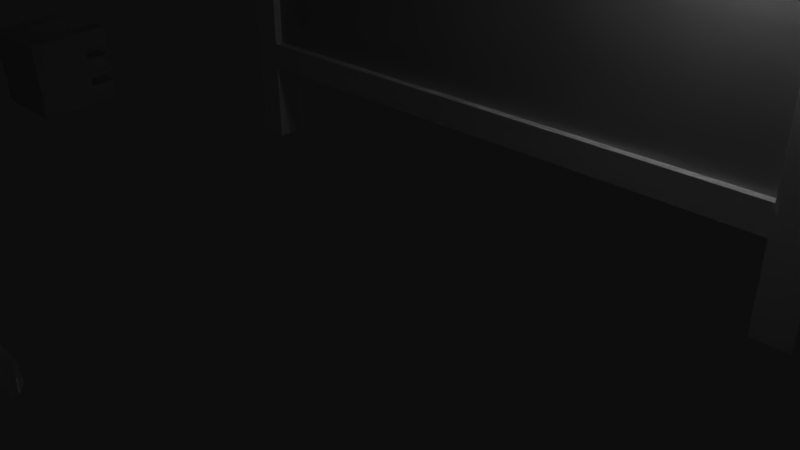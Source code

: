 # Source: bricks.blend  (saved by Blender 2.79.0; exported with 4.5.12 LTS)
import bpy
from mathutils import Matrix  # noqa: F401  (used for matrix-valued properties, if any)

bpy.ops.wm.read_factory_settings(use_empty=True)
scene = bpy.context.scene
scene.name = 'Scene'

# ---- collections
col_collection_1 = bpy.data.collections.new('Collection 1'); scene.collection.children.link(col_collection_1)

# ---- materials (node trees are filled in below, after node groups)
mat_blank = bpy.data.materials.new('blank')
mat_blank.alpha_threshold = 0.0
mat_blank.use_transparent_shadow = False
mat_blank.diffuse_color = (1.0, 1.0, 1.0, 1.0)
mat_blank.roughness = 0.5
mat_blank.line_color = (0.0, 0.0, 0.0, 1.0)
mat_blank_csub = bpy.data.materials.new('blank csub')
mat_blank_csub.alpha_threshold = 0.0
mat_blank_csub.use_transparent_shadow = False
mat_blank_csub.diffuse_color = (0.75, 0.75, 0.75, 1.0)
mat_blank_csub.roughness = 0.5
mat_none = bpy.data.materials.new('None')
mat_none.alpha_threshold = 0.0
mat_none.use_transparent_shadow = False
mat_none.specular_color = (0.8, 0.8, 0.8)
mat_none.roughness = 0.5
mat_none.specular_intensity = 1.0

# ---- material node trees

# ---- world
world_world = bpy.data.worlds.new('World'); scene.world = world_world
world_world.color = (0.05088, 0.05088, 0.05088)
world_world.use_sun_shadow = False
world_world.sun_shadow_jitter_overblur = 0.0
world_world.cycles.sampling_method = 'MANUAL'

# ---- cameras
cam_camera = bpy.data.cameras.new('Camera')
cam_camera.clip_end = 100.0
cam_camera.lens = 35.0
cam_camera.sensor_width = 32.0
cam_camera.sensor_height = 18.0
cam_camera.ortho_scale = 7.314
cam_camera.dof.focus_distance = 0.0
cam_camera.dof.aperture_fstop = 128.0

# ---- lights
light_lamp = bpy.data.lights.new('Lamp', 'POINT')
light_lamp.transmission_factor = 0.0
light_lamp.cutoff_distance = 30.0
light_lamp.energy = 100.0
light_lamp.shadow_buffer_clip_start = 1.001
light_lamp.shadow_soft_size = 0.1
light_lamp.shadow_maximum_resolution = 0.006
light_lamp.use_absolute_resolution = True

# ---- meshes
me_cube_002 = bpy.data.meshes.new('Cube.002')
me_cube_002.from_pydata([(-0.8, 0.5, -1.0), (-0.8, -0.5, -1.0), (-1.0, -0.5, -1.0), (-1.0, 0.5, -1.0), (-0.8, 0.5, 1.0), (-0.8, -0.5, 1.0), (-1.0, -0.5, 1.0), (-1.0, 0.5, 1.0), (1.0, 0.5, -1.0), (1.0, -0.5, -1.0), (0.8, -0.5, -1.0), (0.8, 0.5, -1.0), (1.0, 0.5, 1.0), (1.0, -0.5, 1.0), (0.8, -0.5, 1.0), (0.8, 0.5, 1.0), (0.8, 0.5, 0.6667), (0.8, -0.5, 0.6667), (-0.8, -0.5, 0.6667), (-0.8, 0.5, 0.6667), (0.8, 0.5, 1.0), (0.8, -0.5, 1.0), (-0.8, -0.5, 1.0), (-0.8, 0.5, 1.0)], [(0, 1), (0, 3), (0, 4), (1, 2), (1, 5), (2, 3), (2, 6), (3, 7), (4, 5), (4, 7), (5, 6), (6, 7), (8, 9), (8, 11), (8, 12), (9, 10), (9, 13), (10, 11), (10, 14), (11, 15), (12, 13), (12, 15), (13, 14), (14, 15), (16, 17), (16, 19), (16, 20), (17, 18), (17, 21), (18, 19), (18, 22), (19, 23), (20, 21), (20, 23), (21, 22), (22, 23)], [])
me_cube_002.materials.append(mat_blank)
me_cube_002.use_remesh_preserve_volume = False
me_cube_002.use_remesh_preserve_attributes = False
me_cube_002.use_mirror_vertex_groups = False
me_cube_002.update()
me_cube_001 = bpy.data.meshes.new('Cube.001')
me_cube_001.from_pydata([(-0.85, 0.1667, -1.0), (-0.85, -0.1667, -1.0), (-0.95, -0.1667, -1.0), (-0.95, 0.1667, -1.0), (-0.85, 0.1667, 0.9444), (-0.85, -0.1667, 0.9444), (-0.95, -0.1667, 0.9444), (-0.95, 0.1667, 0.9444), (0.95, 0.1667, -1.0), (0.95, -0.1667, -1.0), (0.85, -0.1667, -1.0), (0.85, 0.1667, -1.0), (0.95, 0.1667, 0.9444), (0.95, -0.1667, 0.9444), (0.85, -0.1667, 0.9444), (0.85, 0.1667, 0.9444), (-0.85, -1.333, 0.4444), (-0.85, -1.333, 0.5556), (-0.95, -1.333, 0.5556), (-0.95, -1.333, 0.4444), (-0.85, 1.333, 0.4444), (-0.85, 1.333, 0.5556), (-0.95, 1.333, 0.5556), (-0.95, 1.333, 0.4444), (0.95, -1.333, 0.4444), (0.95, -1.333, 0.5556), (0.85, -1.333, 0.5556), (0.85, -1.333, 0.4444), (0.95, 1.333, 0.4444), (0.95, 1.333, 0.5556), (0.85, 1.333, 0.5556), (0.85, 1.333, 0.4444), (0.85, -1.333, 0.4444), (0.85, -1.333, 0.5556), (-0.85, -1.333, 0.5556), (-0.85, -1.333, 0.4444), (0.85, -1.067, 0.4444), (0.85, -1.067, 0.5556), (-0.85, -1.067, 0.5556), (-0.85, -1.067, 0.4444), (0.85, 1.067, 0.4444), (0.85, 1.067, 0.5556), (-0.85, 1.067, 0.5556), (-0.85, 1.067, 0.4444), (0.85, 1.333, 0.4444), (0.85, 1.333, 0.5556), (-0.85, 1.333, 0.5556), (-0.85, 1.333, 0.4444), (1.0, -1.379, 0.5408), (1.0, -1.474, 0.5977), (-1.0, -1.474, 0.5977), (-1.0, -1.379, 0.5408), (1.0, -2.142e-08, 1.028), (-1.0, -3.19e-07, 1.028), (1.0, 1.379, 0.5408), (1.0, 1.474, 0.5977), (-1.0, 1.474, 0.5977), (-1.0, 1.379, 0.5408), (0.85, -0.1667, -0.6667), (0.85, -0.1667, -0.5556), (-0.85, -0.1667, -0.5556), (-0.85, -0.1667, -0.6667), (0.85, 0.1667, -0.6667), (0.85, 0.1667, -0.5556), (-0.85, 0.1667, -0.5556), (-0.85, 0.1667, -0.6667), (0.85, -0.08333, -0.5556), (-0.85, -0.08333, -0.5556), (0.85, 0.08333, -0.5556), (-0.85, 0.08333, -0.5556), (0.85, -0.08334, 0.4444), (-0.85, -0.08334, 0.4444), (0.85, 0.08333, 0.4444), (-0.85, 0.08333, 0.4444), (-0.87, -1.276, 0.4565), (-0.87, -1.112, 0.544), (-0.93, -1.112, 0.544), (-0.93, -1.276, 0.4565), (0.93, -1.276, 0.4565), (0.93, -1.112, 0.544), (0.87, -1.112, 0.544), (0.87, -1.276, 0.4565), (-0.87, -0.08213, 0.06735), (-0.87, 0.08213, 0.1549), (-0.93, 0.08213, 0.1549), (-0.93, -0.08213, 0.06735), (0.93, -0.08213, 0.06735), (0.93, 0.08213, 0.1549), (0.87, 0.08213, 0.1549), (0.87, -0.08213, 0.06735), (-0.87, 1.276, 0.4565), (-0.87, 1.112, 0.544), (-0.93, 1.112, 0.544), (-0.93, 1.276, 0.4565), (0.93, 1.276, 0.4565), (0.93, 1.112, 0.544), (0.87, 1.112, 0.544), (0.87, 1.276, 0.4565), (-0.87, 0.08213, 0.06735), (-0.87, -0.08213, 0.1549), (-0.93, -0.08213, 0.1549), (-0.93, 0.08213, 0.06735), (0.93, 0.08213, 0.06735), (0.93, -0.08213, 0.1549), (0.87, -0.08213, 0.1549), (0.87, 0.08213, 0.06735), (1.0, -1.192e-07, 0.9431), (-1.0, -1.192e-07, 0.9431)], [], [(1, 0, 4, 5), (0, 1, 2, 3), (2, 1, 5, 6), (6, 5, 4, 7), (7, 4, 0, 3), (7, 3, 2, 6), (9, 8, 12, 13), (8, 9, 10, 11), (10, 9, 13, 14), (14, 13, 12, 15), (15, 12, 8, 11), (15, 11, 10, 14), (17, 16, 20, 21), (16, 17, 18, 19), (18, 17, 21, 22), (22, 21, 20, 23), (23, 20, 16, 19), (23, 19, 18, 22), (25, 24, 28, 29), (24, 25, 26, 27), (26, 25, 29, 30), (30, 29, 28, 31), (31, 28, 24, 27), (31, 27, 26, 30), (32, 33, 34, 35), (34, 33, 37, 38), (38, 37, 36, 39), (39, 36, 32, 35), (50, 49, 52, 53), (40, 41, 42, 43), (42, 41, 45, 46), (46, 45, 44, 47), (47, 44, 40, 43), (48, 49, 50, 51), (49, 48, 106, 52), (51, 50, 53, 107), (56, 53, 52, 55), (54, 57, 56, 55), (55, 52, 106, 54), (57, 107, 53, 56), (58, 59, 60, 61), (60, 59, 63, 64), (64, 63, 62, 65), (65, 62, 58, 61), (67, 69, 68, 66), (71, 70, 72, 73), (68, 69, 73, 72), (66, 68, 72, 70), (69, 67, 71, 73), (67, 66, 70, 71), (85, 82, 74, 77), (85, 77, 76, 84), (89, 86, 78, 81), (89, 81, 80, 88), (80, 79, 87, 88), (79, 78, 86, 87), (76, 75, 83, 84), (75, 74, 82, 83), (84, 83, 82, 85), (88, 87, 86, 89), (101, 93, 90, 98), (101, 100, 92, 93), (105, 97, 94, 102), (105, 104, 96, 97), (96, 104, 103, 95), (95, 103, 102, 94), (92, 100, 99, 91), (91, 99, 98, 90), (100, 101, 98, 99), (104, 105, 102, 103), (106, 107, 57, 54), (107, 106, 48, 51)])
me_cube_001.polygons.foreach_set('material_index', [0, 0, 0, 0, 0, 0, 0, 0, 0, 0, 0, 0, 0, 0, 0, 0, 0, 0, 0, 0, 0, 0, 0, 0, 0, 0, 0, 0, 1, 0, 0, 0, 0, 1, 1, 1, 1, 1, 1, 1, 0, 0, 0, 0, 1, 1, 1, 1, 1, 1, 0, 0, 0, 0, 0, 0, 0, 0, 0, 0, 0, 0, 0, 0, 0, 0, 0, 0, 0, 0, 1, 1])
me_cube_001.materials.append(mat_blank)
me_cube_001.materials.append(mat_blank_csub)
me_cube_001.use_remesh_preserve_volume = False
me_cube_001.use_remesh_preserve_attributes = False
me_cube_001.use_mirror_vertex_groups = False
me_cube_001.update()
me_player_base_mesh_042 = bpy.data.meshes.new('player_base_Mesh.042')
me_player_base_mesh_042.from_pydata([(-0.1852, -1.249, -1.132), (-0.1852, -1.404, -1.005), (-0.1306, -1.559, -1.132), (-0.3269, -2.06, -1.132), (-0.1852, -1.714, -1.005), (-0.3269, -1.81, -0.8663), (-0.1852, -1.869, -1.132), (-0.3269, -1.81, -0.8663), (-0.1852, -1.404, -1.005), (-0.3269, -1.309, -0.8663), (-0.1852, -1.714, -1.005), (-0.3269, -1.886, -1.588), (-0.1852, -1.869, -1.132), (-0.3269, -2.06, -1.132), (-0.1852, -1.762, -1.412), (-0.3269, -1.232, -1.588), (-0.1852, -1.762, -1.412), (-0.3269, -1.886, -1.588), (-0.1852, -1.357, -1.412), (-0.3269, -1.059, -1.132), (-0.1852, -1.357, -1.412), (-0.3269, -1.232, -1.588), (-0.1852, -1.249, -1.132), (-1.918, -1.309, -0.8663), (-0.3269, -1.059, -1.132), (-1.918, -1.059, -1.132), (-0.3269, -1.309, -0.8663), (-1.918, -1.81, -0.8663), (-0.3269, -1.309, -0.8663), (-1.918, -1.309, -0.8663), (-0.3269, -1.81, -0.8663), (-1.918, -2.06, -1.132), (-0.3269, -1.81, -0.8663), (-1.918, -1.81, -0.8663), (-0.3269, -2.06, -1.132), (-1.918, -1.886, -1.588), (-0.3269, -2.06, -1.132), (-1.918, -2.06, -1.132), (-0.3269, -1.886, -1.588), (-1.918, -1.232, -1.588), (-0.3269, -1.886, -1.588), (-1.918, -1.886, -1.588), (-0.3269, -1.232, -1.588), (-1.918, -1.059, -1.132), (-0.3269, -1.232, -1.588), (-1.918, -1.232, -1.588), (-0.3269, -1.059, -1.132), (-2.059, -1.404, -1.005), (-1.918, -1.059, -1.132), (-2.059, -1.249, -1.132), (-1.918, -1.309, -0.8663), (-2.059, -1.714, -1.005), (-1.918, -1.309, -0.8663), (-2.059, -1.404, -1.005), (-1.918, -1.81, -0.8663), (-2.059, -1.869, -1.132), (-1.918, -1.81, -0.8663), (-2.059, -1.714, -1.005), (-1.918, -2.06, -1.132), (-2.059, -1.762, -1.412), (-1.918, -2.06, -1.132), (-2.059, -1.869, -1.132), (-1.918, -1.886, -1.588), (-2.059, -1.357, -1.412), (-1.918, -1.886, -1.588), (-2.059, -1.762, -1.412), (-1.918, -1.232, -1.588), (-2.059, -1.249, -1.132), (-1.918, -1.232, -1.588), (-2.059, -1.357, -1.412), (-1.918, -1.059, -1.132), (-0.1852, -1.404, -1.005), (-0.1852, -1.714, -1.005), (-0.1306, -1.559, -1.132), (-0.3269, -1.309, -0.8663), (-0.1852, -1.249, -1.132), (-0.3269, -1.059, -1.132), (-0.1852, -1.404, -1.005), (-2.114, -1.559, -1.132), (-2.059, -1.249, -1.132), (-2.059, -1.357, -1.412), (-0.1852, -1.714, -1.005), (-0.1852, -1.869, -1.132), (-0.1306, -1.559, -1.132), (-2.114, -1.559, -1.132), (-2.059, -1.357, -1.412), (-2.059, -1.762, -1.412), (-0.1852, -1.869, -1.132), (-0.1852, -1.762, -1.412), (-0.1306, -1.559, -1.132), (-2.114, -1.559, -1.132), (-2.059, -1.762, -1.412), (-2.059, -1.869, -1.132), (-0.1852, -1.762, -1.412), (-0.1852, -1.357, -1.412), (-0.1306, -1.559, -1.132), (-2.114, -1.559, -1.132), (-2.059, -1.869, -1.132), (-2.059, -1.714, -1.005), (-0.1852, -1.357, -1.412), (-0.1852, -1.249, -1.132), (-0.1306, -1.559, -1.132), (-2.114, -1.559, -1.132), (-2.059, -1.714, -1.005), (-2.059, -1.404, -1.005), (-2.114, -1.559, -1.132), (-2.059, -1.404, -1.005), (-2.059, -1.249, -1.132), (-0.3413, -0.7536, -2.836), (-0.6716, -0.7353, -3.112), (-0.6716, -0.7536, -2.836), (-0.3413, -0.7353, -3.112), (-0.1945, -0.8454, -2.726), (-0.6716, -0.7536, -2.836), (-0.8918, -0.8454, -2.726), (-0.3413, -0.7536, -2.836), (-0.07525, -1.277, -2.561), (-1.002, -1.277, -2.488), (-0.07525, -1.277, -2.488), (-1.002, -1.277, -2.561), (-0.07525, -1.277, -2.561), (-0.07525, -1.937, -3.112), (-0.07525, -1.277, -3.112), (-0.07525, -1.937, -2.488), (-0.07525, -1.277, -2.488), (-0.07525, -1.937, -3.112), (-1.002, -1.937, -3.112), (-0.07525, -1.277, -3.112), (-1.002, -1.277, -3.112), (-0.1945, -0.8454, -3.112), (-0.8918, -0.8454, -3.112), (-0.6716, -0.7353, -3.112), (-0.3413, -0.7353, -3.112), (-0.1945, -0.8454, -2.726), (-0.07525, -1.277, -3.112), (-0.1945, -0.8454, -3.112), (-0.07525, -1.277, -2.561), (-0.6716, -0.7536, -2.836), (-0.8918, -0.8454, -3.112), (-0.8918, -0.8454, -2.726), (-0.6716, -0.7353, -3.112), (-1.002, -1.937, -3.112), (-1.002, -1.277, -2.561), (-1.002, -1.277, -3.112), (-1.002, -1.937, -2.488), (-1.002, -1.277, -2.488), (-1.002, -1.277, -3.112), (-0.8918, -0.8454, -2.726), (-0.8918, -0.8454, -3.112), (-1.002, -1.277, -2.561), (-0.3413, -0.7536, -2.836), (-0.1945, -0.8454, -3.112), (-0.3413, -0.7353, -3.112), (-0.1945, -0.8454, -2.726), (-0.8703, -1.843, -2.747), (-0.2068, -1.843, -2.49), (-0.2068, -1.843, -2.747), (-0.8703, -1.843, -2.49), (-0.8703, -1.37, -2.747), (-0.8703, -1.843, -2.49), (-0.8703, -1.843, -2.747), (-0.8703, -1.37, -2.49), (-0.07525, -1.937, -3.112), (-1.002, -1.937, -2.488), (-1.002, -1.937, -3.112), (-0.07525, -1.937, -2.488), (-0.2068, -1.843, -2.747), (-0.8703, -1.37, -2.747), (-0.8703, -1.843, -2.747), (-0.2068, -1.37, -2.747), (-0.2068, -1.843, -2.747), (-0.2068, -1.37, -2.49), (-0.2068, -1.37, -2.747), (-0.2068, -1.843, -2.49), (-0.8703, -1.37, -2.49), (-0.2068, -1.37, -2.747), (-0.2068, -1.37, -2.49), (-0.8703, -1.37, -2.747), (-1.002, -1.277, -2.561), (-0.1945, -0.8454, -2.726), (-0.8918, -0.8454, -2.726), (-0.07525, -1.277, -2.561), (-0.2068, -1.37, -2.49), (-1.002, -1.277, -2.488), (-0.8703, -1.37, -2.49), (-0.07525, -1.277, -2.488), (-0.2068, -1.843, -2.49), (-0.07525, -1.937, -2.488), (-0.8703, -1.843, -2.49), (-1.002, -1.937, -2.488), (-0.9232, -1.757, 0.5568), (-1.323, -1.757, 1.089), (-1.323, -1.757, 0.5568), (-0.9232, -1.757, 1.089), (-0.1533, -2.037, -1.053), (-2.093, -1.01, -1.053), (-0.1533, -1.01, -1.053), (-2.093, -2.037, -1.053), (-2.023, -2.0, 0.5853), (-0.2229, -1.047, 0.5853), (-2.023, -1.047, 0.5853), (-0.2229, -2.0, 0.5853), (-1.323, -1.757, 0.5568), (-1.323, -1.357, 1.089), (-1.323, -1.357, 0.5568), (-1.323, -1.757, 1.089), (-0.9232, -1.757, 0.5568), (-0.9232, -1.357, 1.089), (-0.9232, -1.757, 1.089), (-0.9232, -1.357, 0.5568), (-1.323, -1.357, 0.5568), (-0.9232, -1.357, 1.089), (-0.9232, -1.357, 0.5568), (-1.323, -1.357, 1.089), (-1.323, -1.357, 1.089), (-0.9232, -1.757, 1.089), (-0.9232, -1.357, 1.089), (-1.323, -1.757, 1.089), (-0.2229, -1.047, 0.5853), (-0.8231, -1.042, -0.5195), (-2.023, -1.047, 0.5853), (-0.3675, -1.042, -0.5195), (-0.1533, -1.01, -1.053), (-2.093, -1.01, -1.053), (-1.839, -1.042, -0.5195), (-1.839, -1.852, -0.5179), (-0.8245, -1.852, -0.5179), (-2.023, -2.0, 0.5853), (-0.3675, -1.852, -0.5179), (-0.2229, -2.0, 0.5853), (-0.3675, -1.852, -0.5179), (-0.3675, -1.293, -0.519), (-0.2229, -2.0, 0.5853), (-0.3675, -1.042, -0.5195), (-0.2229, -1.047, 0.5853), (-0.3675, -1.852, -0.5179), (-0.8245, -1.852, -0.5179), (-0.1533, -2.037, -1.053), (-1.839, -1.852, -0.5179), (-2.093, -2.037, -1.053), (-0.3675, -1.042, -0.5195), (-0.3675, -1.293, -0.519), (-0.1533, -1.01, -1.053), (-0.3675, -1.852, -0.5179), (-0.1533, -2.037, -1.053), (-1.839, -1.042, -0.5195), (-1.839, -1.601, -0.5184), (-2.023, -1.047, 0.5853), (-1.839, -1.852, -0.5179), (-2.023, -2.0, 0.5853), (-1.839, -1.852, -0.5179), (-1.839, -1.601, -0.5184), (-2.093, -2.037, -1.053), (-1.839, -1.042, -0.5195), (-2.093, -1.01, -1.053), (-1.576, -0.7353, -3.112), (-1.906, -0.7536, -2.836), (-1.576, -0.7536, -2.836), (-1.906, -0.7353, -3.112), (-1.576, -0.7536, -2.836), (-2.053, -0.8454, -2.726), (-1.355, -0.8454, -2.726), (-1.906, -0.7536, -2.836), (-1.245, -1.277, -2.488), (-2.172, -1.277, -2.561), (-2.172, -1.277, -2.488), (-1.245, -1.277, -2.561), (-2.172, -1.937, -3.112), (-2.172, -1.277, -2.561), (-2.172, -1.277, -3.112), (-2.172, -1.937, -2.488), (-2.172, -1.277, -2.488), (-2.172, -1.277, -3.112), (-2.053, -0.8454, -2.726), (-2.053, -0.8454, -3.112), (-2.172, -1.277, -2.561), (-1.355, -0.8454, -3.112), (-1.576, -0.7536, -2.836), (-1.355, -0.8454, -2.726), (-1.576, -0.7353, -3.112), (-1.245, -1.277, -2.561), (-1.245, -1.937, -3.112), (-1.245, -1.277, -3.112), (-1.245, -1.937, -2.488), (-1.245, -1.277, -2.488), (-1.906, -0.7353, -3.112), (-1.576, -0.7353, -3.112), (-2.053, -0.8454, -3.112), (-1.355, -0.8454, -3.112), (-1.245, -1.277, -3.112), (-2.172, -1.277, -3.112), (-1.245, -1.937, -3.112), (-2.172, -1.937, -3.112), (-1.355, -0.8454, -2.726), (-1.245, -1.277, -3.112), (-1.355, -0.8454, -3.112), (-1.245, -1.277, -2.561), (-2.053, -0.8454, -3.112), (-1.906, -0.7536, -2.836), (-1.906, -0.7353, -3.112), (-2.053, -0.8454, -2.726), (-2.04, -1.843, -2.49), (-1.377, -1.843, -2.747), (-2.04, -1.843, -2.747), (-1.377, -1.843, -2.49), (-1.377, -1.843, -2.49), (-1.377, -1.37, -2.747), (-1.377, -1.843, -2.747), (-1.377, -1.37, -2.49), (-1.245, -1.937, -2.488), (-2.172, -1.937, -3.112), (-1.245, -1.937, -3.112), (-2.172, -1.937, -2.488), (-1.377, -1.37, -2.747), (-2.04, -1.843, -2.747), (-1.377, -1.843, -2.747), (-2.04, -1.37, -2.747), (-2.04, -1.37, -2.49), (-2.04, -1.843, -2.747), (-2.04, -1.37, -2.747), (-2.04, -1.843, -2.49), (-2.04, -1.37, -2.747), (-1.377, -1.37, -2.49), (-2.04, -1.37, -2.49), (-1.377, -1.37, -2.747), (-2.053, -0.8454, -2.726), (-1.245, -1.277, -2.561), (-1.355, -0.8454, -2.726), (-2.172, -1.277, -2.561), (-1.377, -1.843, -2.49), (-1.245, -1.937, -2.488), (-1.377, -1.37, -2.49), (-2.172, -1.937, -2.488), (-2.04, -1.843, -2.49), (-2.172, -1.277, -2.488), (-2.04, -1.37, -2.49), (-1.245, -1.277, -2.488), (-1.723, -2.14, 2.017), (-0.5232, -2.071, 0.7324), (-0.5232, -2.14, 2.017), (-1.723, -2.071, 0.7324), (-1.723, -0.9401, 2.017), (-0.5232, -1.009, 0.7324), (-1.723, -1.009, 0.7324), (-0.5232, -0.9401, 2.017), (-1.435, -1.206, 0.774), (-0.8115, -1.206, 0.3952), (-1.435, -1.206, 0.3952), (-0.8115, -1.206, 0.774), (-1.435, -1.851, 0.774), (-0.8115, -1.851, 0.3952), (-0.8115, -1.851, 0.774), (-1.435, -1.851, 0.3952), (-0.5232, -1.009, 0.7324), (-0.5232, -2.14, 2.017), (-0.5232, -2.071, 0.7324), (-0.5232, -0.9401, 2.017), (-0.5232, -0.9401, 2.017), (-1.723, -2.14, 2.017), (-0.5232, -2.14, 2.017), (-1.723, -0.9401, 2.017), (-1.723, -0.9401, 2.017), (-1.723, -2.071, 0.7324), (-1.723, -2.14, 2.017), (-1.723, -1.009, 0.7324), (-1.723, -1.009, 0.7324), (-0.5232, -2.071, 0.7324), (-1.723, -2.071, 0.7324), (-0.5232, -1.009, 0.7324), (-1.435, -1.851, 0.3952), (-1.435, -1.206, 0.774), (-1.435, -1.206, 0.3952), (-1.435, -1.851, 0.774), (-0.8115, -1.206, 0.3952), (-0.8115, -1.851, 0.774), (-0.8115, -1.851, 0.3952), (-0.8115, -1.206, 0.774), (-1.967, -1.622, -0.2903), (-2.342, -1.086, 0.01981), (-1.908, -1.12, 0.01256), (-2.401, -1.588, -0.2831), (-1.846, -1.57, 0.5136), (-1.86, -1.738, 0.4378), (-1.861, -1.304, 0.4135), (-1.967, -1.622, -0.2903), (-1.907, -1.836, 0.1737), (-1.908, -1.12, 0.01256), (-1.631, -1.64, 0.3784), (-1.951, -1.64, 0.1784), (-1.631, -1.64, 0.1785), (-1.951, -1.64, 0.3784), (-1.631, -1.44, 0.3784), (-1.951, -1.64, 0.3784), (-1.631, -1.64, 0.3784), (-1.951, -1.44, 0.3784), (-1.631, -1.44, 0.1785), (-1.951, -1.44, 0.3784), (-1.631, -1.44, 0.3784), (-1.951, -1.44, 0.1784), (-1.631, -1.64, 0.1785), (-1.951, -1.44, 0.1784), (-1.631, -1.44, 0.1785), (-1.951, -1.64, 0.1784), (-1.631, -1.64, 0.1785), (-1.631, -1.44, 0.3784), (-1.631, -1.64, 0.3784), (-1.631, -1.44, 0.1785), (-2.136, -1.716, 0.4424), (-1.907, -1.836, 0.1737), (-1.86, -1.738, 0.4378), (-2.281, -1.806, 0.1799), (-2.235, -1.275, 0.4197), (-1.846, -1.57, 0.5136), (-1.861, -1.304, 0.4135), (-2.122, -1.548, 0.5182), (-1.907, -1.836, 0.1737), (-2.401, -1.588, -0.2831), (-1.967, -1.622, -0.2903), (-2.281, -1.806, 0.1799), (-1.846, -1.57, 0.5136), (-2.136, -1.716, 0.4424), (-1.86, -1.738, 0.4378), (-2.122, -1.548, 0.5182), (-1.908, -1.12, 0.01256), (-2.235, -1.275, 0.4197), (-1.861, -1.304, 0.4135), (-2.342, -1.086, 0.01981), (-2.401, -1.588, -0.2831), (-2.235, -1.275, 0.4197), (-2.342, -1.086, 0.01981), (-2.281, -1.806, 0.1799), (-2.122, -1.548, 0.5182), (-2.136, -1.716, 0.4424), (-2.547, -0.7094, -1.243), (-2.711, -0.7742, -1.269), (-2.703, -0.7095, -1.219), (-2.554, -0.774, -1.293), (-2.59, -0.6404, -1.461), (-2.711, -0.7742, -1.269), (-2.554, -0.774, -1.293), (-2.745, -0.6444, -1.431), (-2.76, -0.7738, -1.531), (-2.59, -0.6404, -1.461), (-2.605, -0.7697, -1.561), (-2.745, -0.6444, -1.431), (-2.559, -0.3866, -1.264), (-2.7, -0.2662, -1.139), (-2.544, -0.2622, -1.168), (-2.714, -0.3906, -1.235), (-2.235, -0.4859, -1.264), (-2.157, -0.5458, -0.8612), (-2.216, -0.3238, -1.139), (-2.177, -0.7079, -0.9867), (-2.08, -0.4819, -1.294), (-2.216, -0.3238, -1.139), (-2.06, -0.3197, -1.168), (-2.235, -0.4859, -1.264), (-2.68, -0.5204, -1.072), (-2.559, -0.3866, -1.264), (-2.524, -0.5203, -1.097), (-2.714, -0.3906, -1.235), (-2.177, -0.7079, -0.9867), (-2.08, -0.4819, -1.294), (-2.021, -0.7038, -1.016), (-2.235, -0.4859, -1.264), (-2.567, -0.4513, -1.314), (-2.688, -0.5851, -1.122), (-2.532, -0.585, -1.147), (-2.722, -0.4553, -1.285), (-2.703, -0.7095, -1.219), (-2.582, -0.5757, -1.41), (-2.547, -0.7094, -1.243), (-2.737, -0.5797, -1.381), (-2.737, -0.5797, -1.381), (-2.567, -0.4513, -1.314), (-2.582, -0.5757, -1.41), (-2.722, -0.4553, -1.285), (-2.68, -0.5204, -1.072), (-2.532, -0.585, -1.147), (-2.688, -0.5851, -1.122), (-2.524, -0.5203, -1.097), (-2.726, -0.9036, -1.369), (-2.745, -0.6444, -1.431), (-2.76, -0.7738, -1.531), (-2.711, -0.7742, -1.269), (-2.652, -1.186, -1.015), (-2.622, -0.9325, -0.8188), (-2.703, -0.7095, -1.219), (-2.688, -0.5851, -1.122), (-2.722, -0.4553, -1.285), (-2.737, -0.5797, -1.381), (-2.68, -0.5204, -1.072), (-2.591, -0.6787, -0.6223), (-2.7, -0.2662, -1.139), (-2.714, -0.3906, -1.235), (-2.582, -0.5757, -1.41), (-2.567, -0.4513, -1.314), (-2.547, -0.7094, -1.243), (-2.532, -0.585, -1.147), (-2.559, -0.3866, -1.264), (-2.544, -0.2622, -1.168), (-2.524, -0.5203, -1.097), (-2.468, -0.5539, -0.8027), (-2.483, -0.6783, -0.899), (-2.529, -1.061, -1.196), (-2.554, -0.774, -1.293), (-2.57, -0.9034, -1.393), (-2.59, -0.6404, -1.461), (-2.605, -0.7697, -1.561), (-2.652, -1.186, -1.015), (-2.031, -1.17, -1.132), (-2.622, -0.9325, -0.8188), (-1.97, -0.6624, -0.7394), (-2.591, -0.6787, -0.6223), (-2.544, -0.2622, -1.168), (-2.7, -0.2662, -1.139), (-2.468, -0.5539, -0.8027), (-2.591, -0.6787, -0.6223), (-1.97, -0.6624, -0.7394), (-2.157, -0.5458, -0.8612), (-2.06, -0.3197, -1.168), (-2.216, -0.3238, -1.139), (-2.08, -0.4819, -1.294), (-2.06, -0.3197, -1.168), (-2.021, -0.7038, -1.016), (-1.97, -0.6624, -0.7394), (-2.031, -1.17, -1.132), (-2.063, -1.049, -1.283), (-2.063, -1.049, -1.283), (-2.031, -1.17, -1.132), (-2.529, -1.061, -1.196), (-2.652, -1.186, -1.015), (-2.726, -0.9036, -1.369), (-2.57, -0.9034, -1.393), (-2.605, -0.7697, -1.561), (-2.76, -0.7738, -1.531), (-2.021, -0.7038, -1.016), (-2.063, -1.049, -1.283), (-2.177, -0.7079, -0.9867), (-2.529, -1.061, -1.196), (-2.483, -0.6783, -0.899), (-2.468, -0.5539, -0.8027), (-2.157, -0.5458, -0.8612), (0.0958, -1.134, 0.4402), (-0.2797, -1.199, -0.1762), (-0.3384, -1.149, 0.4081), (0.1545, -1.184, -0.1442), (-0.3862, -1.856, 0.1578), (-0.4008, -1.819, 0.3382), (-0.3857, -1.581, 0.4944), (-0.2797, -1.199, -0.1762), (-0.3384, -1.149, 0.4081), (-0.3396, -1.7, -0.07641), (-0.2953, -1.589, 0.08452), (-0.6151, -1.75, 0.202), (-0.6151, -1.589, 0.08453), (-0.2953, -1.75, 0.202), (-0.2953, -1.75, 0.202), (-0.6151, -1.633, 0.3638), (-0.6151, -1.75, 0.202), (-0.2953, -1.633, 0.3638), (-0.2953, -1.633, 0.3638), (-0.6151, -1.471, 0.2463), (-0.6151, -1.633, 0.3638), (-0.2953, -1.471, 0.2463), (-0.2953, -1.471, 0.2463), (-0.6151, -1.589, 0.08453), (-0.6151, -1.471, 0.2463), (-0.2953, -1.589, 0.08452), (-0.6151, -1.633, 0.3638), (-0.6151, -1.589, 0.08453), (-0.6151, -1.75, 0.202), (-0.6151, -1.471, 0.2463), (-0.3396, -1.7, -0.07641), (-0.1101, -1.847, 0.1782), (-0.3862, -1.856, 0.1578), (0.03458, -1.687, -0.04878), (-0.4008, -1.819, 0.3382), (-0.01154, -1.569, 0.5221), (-0.3857, -1.581, 0.4944), (-0.1247, -1.809, 0.3586), (0.1545, -1.184, -0.1442), (-0.3396, -1.7, -0.07641), (-0.2797, -1.199, -0.1762), (0.03458, -1.687, -0.04878), (-0.1101, -1.847, 0.1782), (-0.4008, -1.819, 0.3382), (-0.3862, -1.856, 0.1578), (-0.1247, -1.809, 0.3586), (-0.01154, -1.569, 0.5221), (-0.3384, -1.149, 0.4081), (-0.3857, -1.581, 0.4944), (0.0958, -1.134, 0.4402), (-0.01154, -1.569, 0.5221), (0.1545, -1.184, -0.1442), (0.0958, -1.134, 0.4402), (0.03458, -1.687, -0.04878), (-0.1247, -1.809, 0.3586), (-0.1101, -1.847, 0.1782), (0.2815, 0.1976, -0.07126), (0.1295, 0.1739, 0.01879), (0.2864, 0.1922, 0.01058), (0.1246, 0.1793, -0.06305), (0.2815, 0.1976, -0.07126), (0.109, 0.3952, -0.04774), (0.1246, 0.1793, -0.06305), (0.2663, 0.4072, -0.0564), (0.109, 0.3952, -0.04774), (0.2565, 0.4181, -0.2201), (0.09915, 0.4061, -0.2114), (0.2663, 0.4072, -0.0564), (0.2951, 0.3754, 0.4221), (0.1283, 0.3739, 0.2733), (0.1377, 0.3634, 0.4307), (0.2856, 0.3859, 0.2647), (-0.1428, -0.1318, 0.4146), (-0.1811, 0.2403, 0.2349), (-0.1688, 0.2267, 0.4401), (-0.1551, -0.1182, 0.2095), (-0.1688, 0.2267, 0.4401), (-0.3384, 0.2283, 0.2436), (-0.3261, 0.2146, 0.4487), (-0.1811, 0.2403, 0.2349), (0.1283, 0.3739, 0.2733), (0.3008, 0.1762, 0.2498), (0.1439, 0.1579, 0.258), (0.2856, 0.3859, 0.2647), (-0.3384, 0.2283, 0.2436), (-0.1551, -0.1182, 0.2095), (-0.3125, -0.1302, 0.2181), (-0.1811, 0.2403, 0.2349), (0.2959, 0.1817, 0.168), (0.1234, 0.3793, 0.1915), (0.139, 0.1634, 0.1762), (0.2807, 0.3913, 0.1828), (0.1139, 0.3898, 0.03411), (0.2864, 0.1922, 0.01058), (0.1295, 0.1739, 0.01879), (0.2712, 0.4018, 0.02545), (0.1234, 0.3793, 0.1915), (0.2712, 0.4018, 0.02545), (0.1139, 0.3898, 0.03411), (0.2807, 0.3913, 0.1828), (0.139, 0.1634, 0.1762), (0.3008, 0.1762, 0.2498), (0.2959, 0.1817, 0.168), (0.1439, 0.1579, 0.258), (0.1234, 0.3793, 0.1915), (0.1295, 0.1739, 0.01879), (0.139, 0.1634, 0.1762), (0.1139, 0.3898, 0.03411), (0.1148, 0.1902, -0.2267), (0.109, 0.3952, -0.04774), (0.09915, 0.4061, -0.2114), (0.1246, 0.1793, -0.06305), (0.1333, -0.06505, -0.2448), (0.1624, -0.09732, 0.2399), (0.1439, 0.1579, 0.258), (0.1719, -0.1078, 0.3973), (0.1377, 0.3634, 0.4307), (0.1283, 0.3739, 0.2733), (0.324, -0.2694, 0.05375), (0.2815, 0.1976, -0.07126), (0.2864, 0.1922, 0.01058), (0.3047, -0.248, -0.2673), (0.2717, 0.2085, -0.235), (0.2663, 0.4072, -0.0564), (0.2565, 0.4181, -0.2201), (0.2856, 0.3859, 0.2647), (0.2951, 0.3754, 0.4221), (0.3008, 0.1762, 0.2498), (0.3433, -0.2908, 0.3748), (0.2959, 0.1817, 0.168), (0.2807, 0.3913, 0.1828), (0.2712, 0.4018, 0.02545), (0.3433, -0.2908, 0.3748), (-0.286, -0.3388, 0.4095), (0.324, -0.2694, 0.05375), (-0.3246, -0.296, -0.2327), (0.3047, -0.248, -0.2673), (0.1333, -0.06505, -0.2448), (-0.3246, -0.296, -0.2327), (-0.3387, -0.1011, -0.2189), (0.3047, -0.248, -0.2673), (0.2717, 0.2085, -0.235), (0.1148, 0.1902, -0.2267), (0.09915, 0.4061, -0.2114), (0.2565, 0.4181, -0.2201), (-0.1688, 0.2267, 0.4401), (-0.3261, 0.2146, 0.4487), (-0.1428, -0.1318, 0.4146), (-0.286, -0.3388, 0.4095), (0.1719, -0.1078, 0.3973), (0.3433, -0.2908, 0.3748), (0.2951, 0.3754, 0.4221), (0.1377, 0.3634, 0.4307), (-0.3387, -0.1011, -0.2189), (-0.3246, -0.296, -0.2327), (-0.3125, -0.1302, 0.2181), (-0.286, -0.3388, 0.4095), (-0.3261, 0.2146, 0.4487), (-0.3384, 0.2283, 0.2436), (-0.1428, -0.1318, 0.4146), (0.1719, -0.1078, 0.3973), (-0.1551, -0.1182, 0.2095), (0.1624, -0.09732, 0.2399), (0.1333, -0.06505, -0.2448), (-0.3387, -0.1011, -0.2189), (-0.3125, -0.1302, 0.2181)], [], [(0, 1, 2), (3, 4, 5), (4, 3, 6), (7, 8, 9), (8, 7, 10), (11, 12, 13), (12, 11, 14), (15, 16, 17), (16, 15, 18), (19, 20, 21), (20, 19, 22), (23, 24, 25), (24, 23, 26), (27, 28, 29), (28, 27, 30), (31, 32, 33), (32, 31, 34), (35, 36, 37), (36, 35, 38), (39, 40, 41), (40, 39, 42), (43, 44, 45), (44, 43, 46), (47, 48, 49), (48, 47, 50), (51, 52, 53), (52, 51, 54), (55, 56, 57), (56, 55, 58), (59, 60, 61), (60, 59, 62), (63, 64, 65), (64, 63, 66), (67, 68, 69), (68, 67, 70), (71, 72, 73), (74, 75, 76), (75, 74, 77), (78, 79, 80), (81, 82, 83), (84, 85, 86), (87, 88, 89), (90, 91, 92), (93, 94, 95), (96, 97, 98), (99, 100, 101), (102, 103, 104), (105, 106, 107), (108, 109, 110), (109, 108, 111), (112, 113, 114), (113, 112, 115), (116, 117, 118), (117, 116, 119), (120, 121, 122), (121, 120, 123), (124, 123, 120), (125, 126, 127), (128, 127, 126), (127, 128, 129), (130, 129, 128), (131, 129, 130), (129, 131, 132), (133, 134, 135), (134, 133, 136), (137, 138, 139), (138, 137, 140), (141, 142, 143), (144, 142, 141), (142, 144, 145), (146, 147, 148), (147, 146, 149), (150, 151, 152), (151, 150, 153), (154, 155, 156), (155, 154, 157), (158, 159, 160), (159, 158, 161), (162, 163, 164), (163, 162, 165), (166, 167, 168), (167, 166, 169), (170, 171, 172), (171, 170, 173), (174, 175, 176), (175, 174, 177), (178, 179, 180), (179, 178, 181), (182, 183, 184), (183, 182, 185), (186, 185, 182), (185, 186, 187), (188, 187, 186), (187, 188, 189), (184, 189, 188), (189, 184, 183), (190, 191, 192), (191, 190, 193), (194, 195, 196), (195, 194, 197), (198, 199, 200), (199, 198, 201), (202, 203, 204), (203, 202, 205), (206, 207, 208), (207, 206, 209), (210, 211, 212), (211, 210, 213), (214, 215, 216), (215, 214, 217), (218, 219, 220), (221, 219, 218), (222, 219, 221), (223, 219, 222), (224, 219, 223), (219, 224, 220), (225, 226, 227), (228, 227, 226), (227, 228, 229), (230, 231, 232), (233, 232, 231), (232, 233, 234), (235, 236, 237), (238, 237, 236), (237, 238, 239), (240, 241, 242), (243, 242, 241), (242, 243, 244), (245, 246, 247), (248, 247, 246), (247, 248, 249), (250, 251, 252), (253, 252, 251), (252, 253, 254), (255, 256, 257), (256, 255, 258), (259, 260, 261), (260, 259, 262), (263, 264, 265), (264, 263, 266), (267, 268, 269), (270, 268, 267), (268, 270, 271), (272, 273, 274), (273, 272, 275), (276, 277, 278), (277, 276, 279), (280, 281, 282), (281, 280, 283), (284, 283, 280), (285, 286, 287), (288, 287, 286), (289, 287, 288), (287, 289, 290), (291, 290, 289), (290, 291, 292), (293, 294, 295), (294, 293, 296), (297, 298, 299), (298, 297, 300), (301, 302, 303), (302, 301, 304), (305, 306, 307), (306, 305, 308), (309, 310, 311), (310, 309, 312), (313, 314, 315), (314, 313, 316), (317, 318, 319), (318, 317, 320), (321, 322, 323), (322, 321, 324), (325, 326, 327), (326, 325, 328), (329, 330, 331), (330, 329, 332), (333, 332, 329), (332, 333, 334), (335, 334, 333), (334, 335, 336), (331, 336, 335), (336, 331, 330), (337, 338, 339), (338, 337, 340), (341, 342, 343), (342, 341, 344), (345, 346, 347), (346, 345, 348), (349, 350, 351), (350, 349, 352), (353, 354, 355), (354, 353, 356), (357, 358, 359), (358, 357, 360), (361, 362, 363), (362, 361, 364), (365, 366, 367), (366, 365, 368), (369, 370, 371), (370, 369, 372), (373, 374, 375), (374, 373, 376), (377, 378, 379), (378, 377, 380), (381, 382, 383), (384, 382, 385), (382, 384, 383), (386, 383, 384), (387, 388, 389), (388, 387, 390), (391, 392, 393), (392, 391, 394), (395, 396, 397), (396, 395, 398), (399, 400, 401), (400, 399, 402), (403, 404, 405), (404, 403, 406), (407, 408, 409), (408, 407, 410), (411, 412, 413), (412, 411, 414), (415, 416, 417), (416, 415, 418), (419, 420, 421), (420, 419, 422), (423, 424, 425), (424, 423, 426), (427, 428, 429), (430, 428, 427), (428, 430, 431), (432, 431, 430), (433, 434, 435), (434, 433, 436), (437, 438, 439), (438, 437, 440), (441, 442, 443), (442, 441, 444), (445, 446, 447), (446, 445, 448), (449, 450, 451), (450, 449, 452), (453, 454, 455), (454, 453, 456), (457, 458, 459), (458, 457, 460), (461, 462, 463), (462, 461, 464), (465, 466, 467), (466, 465, 468), (469, 470, 471), (470, 469, 472), (473, 474, 475), (474, 473, 476), (477, 478, 479), (478, 477, 480), (481, 482, 483), (482, 481, 484), (485, 484, 481), (486, 484, 485), (484, 486, 487), (488, 487, 486), (489, 487, 488), (487, 489, 490), (488, 486, 491), (492, 491, 486), (493, 491, 492), (491, 493, 494), (495, 496, 497), (498, 497, 496), (499, 500, 501), (502, 501, 500), (503, 501, 502), (501, 503, 498), (498, 503, 497), (504, 497, 503), (497, 504, 505), (506, 505, 504), (505, 506, 507), (508, 507, 506), (509, 510, 511), (512, 511, 510), (511, 512, 513), (514, 515, 516), (517, 516, 515), (518, 516, 517), (516, 518, 519), (520, 519, 518), (519, 520, 521), (522, 523, 524), (525, 524, 523), (526, 524, 525), (524, 526, 527), (528, 529, 530), (531, 530, 529), (532, 530, 531), (530, 532, 533), (533, 532, 534), (535, 534, 532), (536, 537, 538), (539, 538, 537), (540, 538, 539), (541, 538, 540), (538, 541, 542), (543, 544, 545), (544, 543, 546), (547, 548, 549), (550, 549, 551), (549, 550, 547), (552, 547, 550), (553, 554, 555), (554, 553, 556), (557, 558, 559), (558, 557, 560), (561, 562, 563), (562, 561, 564), (565, 566, 567), (566, 565, 568), (569, 570, 571), (570, 569, 572), (573, 574, 575), (574, 573, 576), (577, 578, 579), (578, 577, 580), (581, 582, 583), (582, 581, 584), (585, 586, 587), (586, 585, 588), (589, 590, 591), (590, 589, 592), (593, 594, 595), (594, 593, 596), (597, 596, 593), (596, 597, 598), (599, 600, 601), (600, 599, 602), (603, 604, 605), (604, 603, 606), (607, 608, 609), (608, 607, 610), (611, 612, 613), (612, 611, 614), (615, 616, 617), (616, 615, 618), (619, 620, 621), (620, 619, 622), (623, 624, 625), (624, 623, 626), (627, 628, 629), (628, 627, 630), (631, 632, 633), (632, 631, 634), (635, 636, 637), (636, 635, 638), (639, 640, 641), (640, 639, 642), (643, 644, 645), (644, 643, 646), (647, 648, 649), (648, 647, 650), (651, 652, 653), (652, 651, 654), (655, 654, 651), (654, 655, 648), (656, 648, 655), (648, 656, 649), (649, 656, 657), (658, 657, 656), (659, 657, 658), (657, 659, 660), (661, 662, 663), (664, 662, 661), (665, 662, 664), (662, 665, 666), (667, 666, 665), (668, 669, 670), (671, 670, 669), (661, 670, 671), (670, 661, 672), (663, 672, 661), (672, 663, 673), (674, 673, 663), (675, 676, 677), (678, 677, 676), (677, 678, 679), (680, 681, 682), (681, 680, 683), (683, 680, 684), (685, 684, 680), (686, 684, 685), (684, 686, 687), (688, 689, 690), (691, 690, 689), (690, 691, 692), (693, 692, 691), (694, 692, 693), (692, 694, 695), (696, 697, 698), (699, 698, 697), (700, 698, 699), (698, 700, 701), (702, 703, 704), (705, 704, 703), (706, 704, 705), (707, 704, 706), (704, 707, 708)])
me_player_base_mesh_042.polygons.foreach_set('use_smooth', [True] * 406)
_k = set([(0, 1), (0, 2), (1, 2), (3, 4), (3, 5), (3, 6), (4, 5), (4, 6), (7, 9), (7, 10), (8, 9), (8, 10), (11, 13), (11, 14), (12, 13), (12, 14), (15, 17), (15, 18), (16, 17), (16, 18), (19, 21), (19, 22), (20, 21), (20, 22), (23, 25), (23, 26), (24, 25), (24, 26), (27, 29), (27, 30), (28, 29), (28, 30), (31, 33), (31, 34), (32, 33), (32, 34), (35, 37), (35, 38), (36, 37), (36, 38), (39, 41), (39, 42), (40, 41), (40, 42), (43, 45), (43, 46), (44, 45), (44, 46), (47, 48), (47, 49), (47, 50), (48, 49), (48, 50), (51, 53), (51, 54), (52, 53), (52, 54), (55, 56), (55, 57), (55, 58), (56, 57), (56, 58), (59, 61), (59, 62), (60, 61), (60, 62), (63, 65), (63, 66), (64, 65), (64, 66), (67, 69), (67, 70), (68, 69), (68, 70), (71, 72), (71, 73), (72, 73), (74, 75), (74, 76), (74, 77), (75, 76), (75, 77), (78, 79), (78, 80), (79, 80), (81, 82), (81, 83), (82, 83), (84, 85), (84, 86), (85, 86), (87, 88), (87, 89), (88, 89), (90, 91), (90, 92), (91, 92), (93, 94), (93, 95), (94, 95), (96, 97), (96, 98), (97, 98), (99, 100), (99, 101), (100, 101), (102, 103), (102, 104), (103, 104), (105, 106), (105, 107), (106, 107), (108, 110), (108, 111), (109, 110), (109, 111), (112, 114), (112, 115), (113, 114), (113, 115), (116, 118), (116, 119), (117, 118), (117, 119), (120, 122), (120, 124), (121, 122), (121, 123), (123, 124), (125, 126), (125, 127), (126, 128), (127, 129), (128, 130), (129, 132), (130, 131), (131, 132), (133, 135), (133, 136), (134, 135), (134, 136), (137, 138), (137, 139), (137, 140), (138, 139), (138, 140), (141, 143), (141, 144), (142, 143), (142, 145), (144, 145), (146, 148), (146, 149), (147, 148), (147, 149), (150, 151), (150, 152), (150, 153), (151, 152), (151, 153), (154, 156), (154, 157), (155, 156), (155, 157), (158, 160), (158, 161), (159, 160), (159, 161), (162, 164), (162, 165), (163, 164), (163, 165), (166, 168), (166, 169), (167, 168), (167, 169), (170, 172), (170, 173), (171, 172), (171, 173), (174, 176), (174, 177), (175, 176), (175, 177), (178, 180), (178, 181), (179, 180), (179, 181), (182, 183), (182, 184), (182, 185), (182, 186), (183, 184), (183, 185), (183, 189), (184, 188), (184, 189), (185, 186), (185, 187), (186, 187), (186, 188), (187, 188), (187, 189), (188, 189), (190, 192), (190, 193), (191, 192), (191, 193), (194, 196), (194, 197), (195, 196), (195, 197), (198, 200), (198, 201), (199, 200), (199, 201), (202, 204), (202, 205), (203, 204), (203, 205), (206, 208), (206, 209), (207, 208), (207, 209), (210, 212), (210, 213), (211, 212), (211, 213), (214, 216), (214, 217), (215, 216), (215, 217), (218, 220), (218, 221), (219, 221), (219, 224), (220, 224), (221, 222), (222, 223), (223, 224), (225, 226), (225, 227), (226, 228), (227, 229), (228, 229), (230, 231), (230, 232), (231, 233), (232, 234), (233, 234), (235, 236), (235, 237), (236, 238), (237, 239), (238, 239), (240, 241), (240, 242), (241, 243), (242, 244), (243, 244), (245, 246), (245, 247), (246, 248), (247, 249), (248, 249), (250, 251), (250, 252), (251, 253), (252, 254), (253, 254), (255, 257), (255, 258), (256, 257), (256, 258), (259, 261), (259, 262), (260, 261), (260, 262), (263, 265), (263, 266), (264, 265), (264, 266), (267, 269), (267, 270), (268, 269), (268, 271), (270, 271), (272, 274), (272, 275), (273, 274), (273, 275), (276, 277), (276, 278), (276, 279), (277, 278), (277, 279), (280, 282), (280, 284), (281, 282), (281, 283), (283, 284), (285, 286), (285, 287), (286, 288), (287, 290), (288, 289), (289, 291), (290, 292), (291, 292), (293, 295), (293, 296), (294, 295), (294, 296), (297, 298), (297, 299), (297, 300), (298, 299), (298, 300), (301, 303), (301, 304), (302, 303), (302, 304), (305, 307), (305, 308), (306, 307), (306, 308), (309, 311), (309, 312), (310, 311), (310, 312), (313, 315), (313, 316), (314, 315), (314, 316), (317, 319), (317, 320), (318, 319), (318, 320), (321, 323), (321, 324), (322, 323), (322, 324), (325, 327), (325, 328), (326, 327), (326, 328), (329, 330), (329, 331), (329, 333), (330, 332), (330, 336), (331, 335), (331, 336), (332, 333), (332, 334), (333, 335), (334, 335), (334, 336), (337, 339), (337, 340), (338, 339), (338, 340), (341, 343), (341, 344), (342, 343), (342, 344), (345, 347), (345, 348), (346, 347), (346, 348), (349, 351), (349, 352), (350, 351), (350, 352), (353, 355), (353, 356), (354, 355), (354, 356), (357, 359), (357, 360), (358, 359), (358, 360), (361, 363), (361, 364), (362, 363), (362, 364), (365, 367), (365, 368), (366, 367), (366, 368), (369, 371), (369, 372), (370, 371), (370, 372), (373, 375), (373, 376), (374, 375), (374, 376), (377, 379), (377, 380), (378, 379), (378, 380), (381, 382), (381, 383), (382, 383), (382, 384), (382, 385), (383, 384), (383, 386), (384, 385), (384, 386), (387, 389), (387, 390), (388, 389), (388, 390), (391, 393), (391, 394), (392, 393), (392, 394), (395, 397), (395, 398), (396, 397), (396, 398), (399, 401), (399, 402), (400, 401), (400, 402), (403, 405), (403, 406), (404, 405), (404, 406), (407, 409), (407, 410), (408, 409), (408, 410), (411, 413), (411, 414), (412, 413), (412, 414), (415, 417), (415, 418), (416, 417), (416, 418), (419, 421), (419, 422), (420, 421), (420, 422), (423, 425), (423, 426), (424, 425), (424, 426), (427, 429), (427, 430), (428, 429), (428, 430), (428, 431), (430, 432), (431, 432), (433, 435), (433, 436), (434, 435), (434, 436), (437, 439), (437, 440), (438, 439), (438, 440), (441, 443), (441, 444), (442, 443), (442, 444), (445, 447), (445, 448), (446, 447), (446, 448), (449, 451), (449, 452), (450, 451), (450, 452), (453, 455), (453, 456), (454, 455), (454, 456), (457, 459), (457, 460), (458, 459), (458, 460), (461, 463), (461, 464), (462, 463), (462, 464), (465, 467), (465, 468), (466, 467), (466, 468), (469, 471), (469, 472), (470, 471), (470, 472), (473, 475), (473, 476), (474, 475), (474, 476), (477, 479), (477, 480), (478, 479), (478, 480), (481, 483), (481, 485), (482, 483), (482, 484), (484, 487), (485, 486), (486, 492), (487, 490), (488, 489), (488, 491), (489, 490), (491, 494), (492, 493), (493, 494), (495, 496), (495, 497), (496, 498), (497, 505), (498, 501), (499, 500), (499, 501), (500, 502), (502, 503), (503, 504), (504, 506), (505, 507), (506, 508), (507, 508), (509, 510), (509, 511), (510, 512), (511, 513), (512, 513), (514, 515), (514, 516), (515, 517), (516, 519), (517, 518), (518, 520), (519, 521), (520, 521), (522, 523), (522, 524), (523, 525), (524, 527), (525, 526), (526, 527), (528, 529), (528, 530), (529, 531), (530, 533), (531, 532), (532, 535), (533, 534), (534, 535), (536, 537), (536, 538), (537, 539), (538, 542), (539, 540), (540, 541), (541, 542), (543, 545), (543, 546), (544, 545), (544, 546), (547, 548), (547, 549), (547, 550), (547, 552), (548, 549), (549, 550), (549, 551), (550, 551), (550, 552), (553, 555), (553, 556), (554, 555), (554, 556), (557, 559), (557, 560), (558, 559), (558, 560), (561, 563), (561, 564), (562, 563), (562, 564), (565, 567), (565, 568), (566, 567), (566, 568), (569, 571), (569, 572), (570, 571), (570, 572), (573, 575), (573, 576), (574, 575), (574, 576), (577, 579), (577, 580), (578, 579), (578, 580), (581, 583), (581, 584), (582, 583), (582, 584), (585, 587), (585, 588), (586, 587), (586, 588), (589, 591), (589, 592), (590, 591), (590, 592), (593, 594), (593, 595), (593, 596), (593, 597), (594, 595), (594, 596), (596, 597), (596, 598), (597, 598), (599, 601), (599, 602), (600, 601), (600, 602), (603, 605), (603, 606), (604, 605), (604, 606), (607, 609), (607, 610), (608, 609), (608, 610), (611, 613), (611, 614), (612, 613), (612, 614), (615, 617), (615, 618), (616, 617), (616, 618), (619, 621), (619, 622), (620, 621), (620, 622), (623, 625), (623, 626), (624, 625), (624, 626), (627, 629), (627, 630), (628, 629), (628, 630), (631, 633), (631, 634), (632, 633), (632, 634), (635, 637), (635, 638), (636, 637), (636, 638), (639, 641), (639, 642), (640, 641), (640, 642), (643, 645), (643, 646), (644, 645), (644, 646), (647, 649), (647, 650), (648, 650), (648, 654), (649, 657), (651, 653), (651, 655), (652, 653), (652, 654), (655, 656), (656, 658), (657, 660), (658, 659), (659, 660), (661, 664), (661, 671), (662, 663), (662, 666), (663, 674), (664, 665), (665, 667), (666, 667), (668, 669), (668, 670), (669, 671), (670, 672), (672, 673), (673, 674), (675, 676), (675, 677), (676, 678), (677, 679), (678, 679), (680, 682), (680, 685), (681, 682), (681, 683), (683, 684), (684, 687), (685, 686), (686, 687), (688, 689), (688, 690), (689, 691), (690, 692), (691, 693), (692, 695), (693, 694), (694, 695), (696, 697), (696, 698), (697, 699), (698, 701), (699, 700), (700, 701), (702, 703), (702, 704), (703, 705), (704, 708), (705, 706), (706, 707), (707, 708)])
me_player_base_mesh_042.attributes.new('sharp_edge', 'BOOLEAN', 'EDGE').data.foreach_set('value', [ (min(e.vertices), max(e.vertices)) in _k for e in me_player_base_mesh_042.edges])
_uv = me_player_base_mesh_042.uv_layers.new(name='UVMap')
_uv.uv.foreach_set('vector', [0.555, 0.5105, 0.5275, 0.5995, 0.5, 0.5105, 0.5888, 0.5553, 0.5275, 0.6221, 0.5444, 0.5553, 0.5275, 0.6221, 0.5888, 0.5553, 0.555, 0.6221, 0.5444, 0.5553, 0.4725, 0.6221, 0.4556, 0.5553, 0.4725, 0.6221, 0.5444, 0.5553, 0.5275, 0.6221, 0.4556, 0.5553, 0.445, 0.6221, 0.4112, 0.5553, 0.445, 0.6221, 0.4556, 0.5553, 0.4725, 0.6221, 0.5444, 0.5553, 0.4725, 0.6221, 0.4556, 0.5553, 0.4725, 0.6221, 0.5444, 0.5553, 0.5275, 0.6221, 0.5888, 0.5553, 0.5275, 0.6221, 0.5444, 0.5553, 0.5275, 0.6221, 0.5888, 0.5553, 0.555, 0.6221, 0.4556, 0.4447, 0.4112, 0.5553, 0.4112, 0.4447, 0.4112, 0.5553, 0.4556, 0.4447, 0.4556, 0.5553, 0.5444, 0.4447, 0.4556, 0.5553, 0.4556, 0.4447, 0.4556, 0.5553, 0.5444, 0.4447, 0.5444, 0.5553, 0.5888, 0.4447, 0.5444, 0.5553, 0.5444, 0.4447, 0.5444, 0.5553, 0.5888, 0.4447, 0.5888, 0.5553, 0.4556, 0.4447, 0.4112, 0.5553, 0.4112, 0.4447, 0.4112, 0.5553, 0.4556, 0.4447, 0.4556, 0.5553, 0.5444, 0.4447, 0.4556, 0.5553, 0.4556, 0.4447, 0.4556, 0.5553, 0.5444, 0.4447, 0.5444, 0.5553, 0.5888, 0.4447, 0.5444, 0.5553, 0.5444, 0.4447, 0.5444, 0.5553, 0.5888, 0.4447, 0.5888, 0.5553, 0.4725, 0.3779, 0.4112, 0.4447, 0.445, 0.3779, 0.4112, 0.4447, 0.4725, 0.3779, 0.4556, 0.4447, 0.5275, 0.3779, 0.4556, 0.4447, 0.4725, 0.3779, 0.4556, 0.4447, 0.5275, 0.3779, 0.5444, 0.4447, 0.555, 0.3779, 0.5444, 0.4447, 0.5275, 0.3779, 0.5444, 0.4447, 0.555, 0.3779, 0.5888, 0.4447, 0.4725, 0.3779, 0.4112, 0.4447, 0.445, 0.3779, 0.4112, 0.4447, 0.4725, 0.3779, 0.4556, 0.4447, 0.5275, 0.3779, 0.4556, 0.4447, 0.4725, 0.3779, 0.4556, 0.4447, 0.5275, 0.3779, 0.5444, 0.4447, 0.555, 0.3779, 0.5444, 0.4447, 0.5275, 0.3779, 0.5444, 0.4447, 0.555, 0.3779, 0.5888, 0.4447, 0.5275, 0.5995, 0.4725, 0.5995, 0.5, 0.5105, 0.4556, 0.5553, 0.445, 0.6221, 0.4112, 0.5553, 0.445, 0.6221, 0.4556, 0.5553, 0.4725, 0.6221, 0.0, 1.0, 0.445, 0.5105, 0.4725, 0.4214, 0.4725, 0.5995, 0.445, 0.5105, 0.5, 0.5105, 0.5, 0.5105, 0.4725, 0.4214, 0.5275, 0.4214, 0.445, 0.5105, 0.4725, 0.4214, 0.5, 0.5105, 0.5, 0.5105, 0.5275, 0.4214, 0.555, 0.5105, 0.4725, 0.4214, 0.5275, 0.4214, 0.5, 0.5105, 0.5, 0.5105, 0.555, 0.5105, 0.5275, 0.5995, 0.5275, 0.4214, 0.555, 0.5105, 0.5, 0.5105, 0.5, 0.5105, 0.5275, 0.5995, 0.4725, 0.5995, 0.5, 0.5105, 0.4725, 0.5995, 0.445, 0.5105, 0.5546, 0.2829, 0.4382, 0.185, 0.4382, 0.2829, 0.4382, 0.185, 0.5546, 0.2829, 0.5546, 0.185, 0.6063, 0.3221, 0.4382, 0.2829, 0.3605, 0.3221, 0.4382, 0.2829, 0.6063, 0.3221, 0.5546, 0.2829, 0.6484, 0.3808, 0.3217, 0.4069, 0.6484, 0.4069, 0.3217, 0.4069, 0.6484, 0.3808, 0.3217, 0.3808, 0.3808, 0.5496, 0.185, 0.3462, 0.185, 0.5496, 0.185, 0.3462, 0.3808, 0.5496, 0.4069, 0.3462, 0.4069, 0.5496, 0.4069, 0.3462, 0.3808, 0.5496, 0.6484, 0.3462, 0.3217, 0.3462, 0.6484, 0.5496, 0.3217, 0.5496, 0.6484, 0.5496, 0.3217, 0.3462, 0.6484, 0.5496, 0.3217, 0.5496, 0.6063, 0.6824, 0.3605, 0.6824, 0.6063, 0.6824, 0.3217, 0.5496, 0.4382, 0.7163, 0.6063, 0.6824, 0.3605, 0.6824, 0.6063, 0.6824, 0.4382, 0.7163, 0.5546, 0.7163, 0.3221, 0.6824, 0.185, 0.5496, 0.185, 0.6824, 0.185, 0.5496, 0.3221, 0.6824, 0.3808, 0.5496, 0.4382, 0.2829, 0.3605, 0.185, 0.3605, 0.3221, 0.3605, 0.185, 0.4382, 0.2829, 0.4382, 0.185, 0.815, 0.3462, 0.6192, 0.5496, 0.815, 0.5496, 0.5931, 0.3462, 0.6192, 0.5496, 0.815, 0.3462, 0.6192, 0.5496, 0.5931, 0.3462, 0.5931, 0.5496, 0.815, 0.5496, 0.6779, 0.6824, 0.815, 0.6824, 0.6779, 0.6824, 0.815, 0.5496, 0.6192, 0.5496, 0.5546, 0.2829, 0.6063, 0.185, 0.5546, 0.185, 0.6063, 0.185, 0.5546, 0.2829, 0.6063, 0.3221, 0.3681, 0.3147, 0.602, 0.406, 0.602, 0.3147, 0.602, 0.406, 0.3681, 0.3147, 0.3681, 0.406, 0.3147, 0.5207, 0.406, 0.3751, 0.3147, 0.3751, 0.406, 0.3751, 0.3147, 0.5207, 0.406, 0.5207, 0.3516, 0.185, 0.6783, 0.4069, 0.6783, 0.185, 0.6783, 0.4069, 0.3516, 0.185, 0.3516, 0.4069, 0.398, 0.3751, 0.6319, 0.5207, 0.6319, 0.3751, 0.6319, 0.5207, 0.398, 0.3751, 0.398, 0.5207, 0.6853, 0.3751, 0.594, 0.5207, 0.6853, 0.5207, 0.594, 0.5207, 0.6853, 0.3751, 0.594, 0.3751, 0.6319, 0.406, 0.398, 0.3147, 0.398, 0.406, 0.398, 0.3147, 0.6319, 0.406, 0.0, 1.0, 0.6783, 0.5496, 0.3937, 0.6824, 0.6395, 0.6824, 0.3937, 0.6824, 0.6783, 0.5496, 0.3516, 0.5496, 0.398, 0.5207, 0.6783, 0.5496, 0.6319, 0.5207, 0.6783, 0.5496, 0.398, 0.5207, 0.3516, 0.5496, 0.398, 0.3751, 0.3516, 0.5496, 0.398, 0.5207, 0.3516, 0.5496, 0.398, 0.3751, 0.3516, 0.3462, 0.6319, 0.3751, 0.3516, 0.3462, 0.398, 0.3751, 0.3516, 0.3462, 0.6319, 0.3751, 0.6783, 0.3462, 0.6319, 0.5207, 0.6783, 0.3462, 0.6319, 0.3751, 0.6783, 0.3462, 0.6319, 0.5207, 0.6783, 0.5496, 0.4333, 0.4054, 0.5667, 0.5946, 0.5667, 0.4054, 0.5667, 0.5946, 0.4333, 0.4054, 0.0, 1.0, 0.003, 0.954, 0.0515, 0.954, 0.003, 0.954, 0.0515, 0.954, 0.003, 0.954, 0.0515, 0.954, 0.0498, 0.995, 0.0048, 0.995, 0.0498, 0.995, 0.0048, 0.995, 0.0498, 0.995, 0.0048, 0.995, 0.5667, 0.4054, 0.5667, 0.5946, 0.5667, 0.4054, 0.5667, 0.5946, 0.5667, 0.4054, 0.5667, 0.5946, 0.4333, 0.4054, 0.4333, 0.5946, 0.4333, 0.5946, 0.4333, 0.5946, 0.4333, 0.4054, 0.4333, 0.4054, 0.5667, 0.4054, 0.4333, 0.5946, 0.4333, 0.4054, 0.4333, 0.5946, 0.5667, 0.4054, 0.5667, 0.5946, 0.5667, 0.5946, 0.4333, 0.5946, 0.4333, 0.5946, 0.4333, 0.5946, 0.5667, 0.5946, 0.5667, 0.5946, 0.0363, 0.922, 0.3455, 0.353, 0.9637, 0.922, 0.1108, 0.353, 0.3455, 0.353, 0.0363, 0.922, 0.0005, 0.078, 0.3455, 0.353, 0.1108, 0.353, 0.9995, 0.078, 0.3455, 0.353, 0.0005, 0.078, 0.8685, 0.353, 0.3455, 0.353, 0.9995, 0.078, 0.3455, 0.353, 0.8685, 0.353, 0.9637, 0.922, 0.0452, 0.9674, 0.0198, 0.9674, 0.0498, 0.995, 0.0084, 0.9674, 0.0498, 0.995, 0.0198, 0.9674, 0.0498, 0.995, 0.0084, 0.9674, 0.0048, 0.995, 0.0084, 0.9674, 0.0084, 0.9674, 0.0048, 0.995, 0.0084, 0.9674, 0.0048, 0.995, 0.0084, 0.9674, 0.0048, 0.995, 0.0084, 0.9674, 0.0048, 0.995, 0.0138, 0.9933, 0.0253, 0.9933, 0.0085, 0.9799, 0.0506, 0.9933, 0.0085, 0.9799, 0.0253, 0.9933, 0.0085, 0.9799, 0.0506, 0.9933, 0.057, 0.9799, 0.0084, 0.9674, 0.0084, 0.9674, 0.003, 0.954, 0.0084, 0.9674, 0.003, 0.954, 0.0084, 0.9674, 0.003, 0.954, 0.0084, 0.9674, 0.003, 0.954, 0.9849, 0.0291, 0.9849, 0.0292, 0.9895, 0.0568, 0.9849, 0.0292, 0.9895, 0.0568, 0.9849, 0.0292, 0.9895, 0.0568, 0.9849, 0.0292, 0.9895, 0.0568, 0.9849, 0.0292, 0.9849, 0.0292, 0.9913, 0.0158, 0.9849, 0.0291, 0.9913, 0.0158, 0.9849, 0.0292, 0.9913, 0.0158, 0.9849, 0.0291, 0.9913, 0.0158, 0.4382, 0.185, 0.5546, 0.2829, 0.4382, 0.2829, 0.5546, 0.2829, 0.4382, 0.185, 0.5546, 0.185, 0.4382, 0.2829, 0.6063, 0.3221, 0.3605, 0.3221, 0.6063, 0.3221, 0.4382, 0.2829, 0.5546, 0.2829, 0.3217, 0.4069, 0.6484, 0.3808, 0.6484, 0.4069, 0.6484, 0.3808, 0.3217, 0.4069, 0.3217, 0.3808, 0.185, 0.3462, 0.3808, 0.5496, 0.185, 0.5496, 0.4069, 0.3462, 0.3808, 0.5496, 0.185, 0.3462, 0.3808, 0.5496, 0.4069, 0.3462, 0.4069, 0.5496, 0.185, 0.5496, 0.3221, 0.6824, 0.185, 0.6824, 0.3221, 0.6824, 0.185, 0.5496, 0.3808, 0.5496, 0.3605, 0.185, 0.4382, 0.2829, 0.3605, 0.3221, 0.4382, 0.2829, 0.3605, 0.185, 0.4382, 0.185, 0.6192, 0.5496, 0.815, 0.3462, 0.815, 0.5496, 0.815, 0.3462, 0.6192, 0.5496, 0.5931, 0.3462, 0.5931, 0.5496, 0.5931, 0.3462, 0.6192, 0.5496, 0.5546, 0.7163, 0.4382, 0.7163, 0.6063, 0.6824, 0.3605, 0.6824, 0.6063, 0.6824, 0.4382, 0.7163, 0.3217, 0.5496, 0.6063, 0.6824, 0.3605, 0.6824, 0.6063, 0.6824, 0.3217, 0.5496, 0.6484, 0.5496, 0.3217, 0.3462, 0.6484, 0.5496, 0.3217, 0.5496, 0.6484, 0.5496, 0.3217, 0.3462, 0.6484, 0.3462, 0.6779, 0.6824, 0.815, 0.5496, 0.815, 0.6824, 0.815, 0.5496, 0.6779, 0.6824, 0.6192, 0.5496, 0.6063, 0.185, 0.5546, 0.2829, 0.5546, 0.185, 0.5546, 0.2829, 0.6063, 0.185, 0.6063, 0.3221, 0.602, 0.406, 0.3681, 0.3147, 0.602, 0.3147, 0.3681, 0.3147, 0.602, 0.406, 0.3681, 0.406, 0.406, 0.3751, 0.3147, 0.5207, 0.3147, 0.3751, 0.3147, 0.5207, 0.406, 0.3751, 0.406, 0.5207, 0.6783, 0.4069, 0.3516, 0.185, 0.6783, 0.185, 0.3516, 0.185, 0.6783, 0.4069, 0.3516, 0.4069, 0.6319, 0.5207, 0.398, 0.3751, 0.6319, 0.3751, 0.398, 0.3751, 0.6319, 0.5207, 0.398, 0.5207, 0.594, 0.5207, 0.6853, 0.3751, 0.6853, 0.5207, 0.6853, 0.3751, 0.594, 0.5207, 0.594, 0.3751, 0.398, 0.3147, 0.6319, 0.406, 0.398, 0.406, 0.6319, 0.406, 0.398, 0.3147, 0.0, 1.0, 0.3937, 0.6824, 0.6783, 0.5496, 0.6395, 0.6824, 0.6783, 0.5496, 0.3937, 0.6824, 0.3516, 0.5496, 0.6319, 0.3751, 0.6783, 0.3462, 0.6319, 0.5207, 0.6783, 0.3462, 0.6319, 0.3751, 0.3516, 0.3462, 0.398, 0.3751, 0.3516, 0.3462, 0.6319, 0.3751, 0.3516, 0.3462, 0.398, 0.3751, 0.3516, 0.5496, 0.398, 0.5207, 0.3516, 0.5496, 0.398, 0.3751, 0.3516, 0.5496, 0.398, 0.5207, 0.6783, 0.5496, 0.6319, 0.5207, 0.6783, 0.5496, 0.398, 0.5207, 0.6783, 0.5496, 0.6319, 0.5207, 0.6783, 0.3462, 0.3027, 0.7194, 0.3253, 0.3718, 0.3027, 0.7194, 0.3253, 0.3718, 0.3027, 0.7194, 0.3253, 0.3718, 0.9286, 0.9944, 0.0714, 0.0298, 0.9286, 0.0298, 0.0714, 0.0298, 0.9286, 0.9944, 0.0714, 0.9944, 0.6097, 0.3831, 0.6097, 0.2806, 0.6097, 0.2806, 0.6097, 0.2806, 0.6097, 0.3831, 0.6097, 0.3831, 0.3976, 0.3831, 0.3976, 0.2806, 0.3976, 0.3831, 0.3976, 0.2806, 0.3976, 0.3831, 0.3976, 0.2806, 0.6747, 0.3718, 0.3027, 0.7194, 0.3253, 0.3718, 0.3027, 0.7194, 0.6747, 0.3718, 0.6973, 0.7194, 0.6973, 0.7194, 0.3027, 0.7194, 0.3027, 0.7194, 0.3027, 0.7194, 0.6973, 0.7194, 0.6973, 0.7194, 0.6973, 0.7194, 0.3253, 0.3718, 0.3027, 0.7194, 0.3253, 0.3718, 0.6973, 0.7194, 0.6747, 0.3718, 0.6747, 0.3718, 0.3253, 0.3718, 0.3253, 0.3718, 0.3253, 0.3718, 0.6747, 0.3718, 0.6747, 0.3718, 0.3976, 0.2806, 0.6097, 0.3831, 0.6097, 0.2806, 0.6097, 0.3831, 0.3976, 0.2806, 0.3976, 0.3831, 0.6097, 0.2806, 0.3976, 0.3831, 0.3976, 0.2806, 0.3976, 0.3831, 0.6097, 0.2806, 0.0, 1.0, 0.4127, 0.5168, 0.5612, 0.5355, 0.4078, 0.5355, 0.5612, 0.5355, 0.4127, 0.5168, 0.5661, 0.5168, 0.3764, 0.702, 0.3764, 0.7018, 0.3884, 0.6502, 0.4127, 0.5168, 0.3764, 0.7018, 0.3885, 0.6494, 0.3764, 0.7018, 0.4127, 0.5168, 0.3884, 0.6502, 0.4078, 0.5355, 0.3884, 0.6502, 0.4127, 0.5168, 0.2984, 0.6763, 0.4095, 0.6301, 0.2972, 0.6287, 0.4095, 0.6301, 0.2984, 0.6763, 0.0, 1.0, 0.3039, 0.6552, 0.4107, 0.6777, 0.2984, 0.6763, 0.4107, 0.6777, 0.3039, 0.6552, 0.4162, 0.6566, 0.3027, 0.6076, 0.4162, 0.6566, 0.3039, 0.6552, 0.4162, 0.6566, 0.3027, 0.6076, 0.415, 0.609, 0.2972, 0.6287, 0.415, 0.609, 0.3027, 0.6076, 0.415, 0.609, 0.2972, 0.6287, 0.4095, 0.6301, 0.2972, 0.6287, 0.3039, 0.6552, 0.2984, 0.6763, 0.3039, 0.6552, 0.2972, 0.6287, 0.3027, 0.6076, 0.4739, 0.7018, 0.3885, 0.6494, 0.3764, 0.7018, 0.3885, 0.6494, 0.4739, 0.7018, 0.5207, 0.6494, 0.5207, 0.6502, 0.3764, 0.702, 0.3884, 0.6502, 0.3764, 0.702, 0.5207, 0.6502, 0.4739, 0.702, 0.3885, 0.6494, 0.5661, 0.5168, 0.4127, 0.5168, 0.5661, 0.5168, 0.3885, 0.6494, 0.5207, 0.6494, 0.3764, 0.702, 0.4739, 0.7018, 0.3764, 0.7018, 0.4739, 0.7018, 0.3764, 0.702, 0.4739, 0.702, 0.4078, 0.5355, 0.5207, 0.6502, 0.3884, 0.6502, 0.5207, 0.6502, 0.4078, 0.5355, 0.5612, 0.5355, 0.5661, 0.5168, 0.5207, 0.6502, 0.5612, 0.5355, 0.5207, 0.6494, 0.5207, 0.6502, 0.5661, 0.5168, 0.5207, 0.6502, 0.5207, 0.6494, 0.4739, 0.702, 0.4739, 0.7018, 0.4739, 0.702, 0.5207, 0.6494, 0.4659, 0.5893, 0.429, 0.6785, 0.4659, 0.6785, 0.429, 0.6785, 0.4659, 0.5893, 0.429, 0.5893, 0.2928, 0.5893, 0.4131, 0.6785, 0.4167, 0.5893, 0.4131, 0.6785, 0.2928, 0.5893, 0.0, 1.0, 0.3552, 0.6785, 0.429, 0.5893, 0.3552, 0.5893, 0.429, 0.5893, 0.3552, 0.6785, 0.429, 0.6785, 0.5738, 0.5893, 0.6448, 0.6785, 0.6448, 0.5893, 0.6448, 0.6785, 0.5738, 0.5893, 0.5738, 0.6785, 0.6425, 0.5523, 0.4368, 0.6448, 0.6425, 0.6448, 0.4368, 0.6448, 0.6425, 0.5523, 0.4368, 0.5523, 0.5523, 0.3215, 0.6448, 0.4107, 0.6448, 0.3215, 0.6448, 0.4107, 0.5523, 0.3215, 0.5523, 0.4107, 0.5869, 0.6785, 0.7072, 0.5893, 0.5833, 0.5893, 0.7072, 0.5893, 0.5869, 0.6785, 0.7072, 0.6785, 0.4368, 0.4107, 0.6425, 0.3215, 0.4368, 0.3215, 0.6425, 0.3215, 0.4368, 0.4107, 0.6425, 0.4107, 0.2928, 0.5893, 0.4131, 0.6785, 0.4167, 0.5893, 0.4131, 0.6785, 0.2928, 0.5893, 0.2928, 0.6785, 0.5869, 0.6785, 0.7072, 0.5893, 0.5833, 0.5893, 0.7072, 0.5893, 0.5869, 0.6785, 0.7072, 0.6785, 0.4659, 0.6785, 0.5369, 0.5893, 0.4659, 0.5893, 0.5369, 0.5893, 0.4659, 0.6785, 0.5369, 0.6785, 0.5738, 0.6785, 0.5369, 0.5893, 0.5369, 0.6785, 0.5369, 0.5893, 0.5738, 0.6785, 0.5738, 0.5893, 0.5869, 0.3552, 0.7072, 0.429, 0.7072, 0.3552, 0.7072, 0.429, 0.5869, 0.3552, 0.5869, 0.429, 0.325, 0.3552, 0.5869, 0.429, 0.5869, 0.3552, 0.325, 0.5, 0.5869, 0.429, 0.325, 0.3552, 0.5869, 0.429, 0.325, 0.5, 0.5869, 0.4659, 0.5869, 0.5369, 0.5869, 0.4659, 0.325, 0.5, 0.7072, 0.5369, 0.5869, 0.4659, 0.5869, 0.5369, 0.5869, 0.4659, 0.7072, 0.5369, 0.7072, 0.4659, 0.5869, 0.5369, 0.325, 0.5, 0.5869, 0.5738, 0.325, 0.6448, 0.5869, 0.5738, 0.325, 0.5, 0.7072, 0.6448, 0.5869, 0.5738, 0.325, 0.6448, 0.5869, 0.5738, 0.7072, 0.6448, 0.7072, 0.5738, 0.2928, 0.4659, 0.2928, 0.5369, 0.4167, 0.4659, 0.4167, 0.5369, 0.4167, 0.4659, 0.2928, 0.5369, 0.2928, 0.5738, 0.2928, 0.6448, 0.4167, 0.5738, 0.5632, 0.6448, 0.4167, 0.5738, 0.2928, 0.6448, 0.5632, 0.5738, 0.4167, 0.5738, 0.5632, 0.6448, 0.4167, 0.5738, 0.5632, 0.5738, 0.4167, 0.5369, 0.4167, 0.5369, 0.5632, 0.5738, 0.4167, 0.4659, 0.5632, 0.3552, 0.4167, 0.4659, 0.5632, 0.5738, 0.4167, 0.4659, 0.5632, 0.3552, 0.4167, 0.429, 0.4167, 0.3552, 0.4167, 0.429, 0.5632, 0.3552, 0.4167, 0.429, 0.4167, 0.3552, 0.2928, 0.429, 0.2928, 0.3552, 0.2928, 0.429, 0.4167, 0.3552, 0.6448, 0.6785, 0.6448, 0.3215, 0.5, 0.6785, 0.3552, 0.3215, 0.5, 0.6785, 0.6448, 0.3215, 0.5, 0.6785, 0.3552, 0.3215, 0.3552, 0.6785, 0.2928, 0.5893, 0.2928, 0.6785, 0.5632, 0.5893, 0.675, 0.6785, 0.5632, 0.5893, 0.2928, 0.6785, 0.675, 0.3215, 0.5632, 0.5893, 0.675, 0.6785, 0.5632, 0.5893, 0.675, 0.3215, 0.5632, 0.4107, 0.3575, 0.3215, 0.5632, 0.4107, 0.675, 0.3215, 0.5632, 0.4107, 0.3575, 0.3215, 0.3575, 0.4107, 0.3575, 0.5523, 0.3575, 0.6448, 0.5632, 0.5523, 0.675, 0.6448, 0.5632, 0.5523, 0.3575, 0.6448, 0.675, 0.3552, 0.5632, 0.5523, 0.675, 0.6448, 0.5632, 0.5523, 0.675, 0.3552, 0.5632, 0.3552, 0.4368, 0.3215, 0.325, 0.3215, 0.4368, 0.5893, 0.325, 0.6785, 0.4368, 0.5893, 0.325, 0.3215, 0.5869, 0.6785, 0.4368, 0.5893, 0.325, 0.6785, 0.4368, 0.5893, 0.5869, 0.6785, 0.5833, 0.5893, 0.5833, 0.5893, 0.5869, 0.6785, 0.7072, 0.5893, 0.7072, 0.6785, 0.7072, 0.5893, 0.5869, 0.6785, 0.5523, 0.3215, 0.3552, 0.3215, 0.5523, 0.4107, 0.3552, 0.5893, 0.5523, 0.4107, 0.3552, 0.3215, 0.5738, 0.5893, 0.5523, 0.4107, 0.3552, 0.5893, 0.6448, 0.5893, 0.5523, 0.4107, 0.5738, 0.5893, 0.5523, 0.4107, 0.6448, 0.5893, 0.6448, 0.4107, 0.5612, 0.5355, 0.4127, 0.5168, 0.4078, 0.5355, 0.4127, 0.5168, 0.5612, 0.5355, 0.5661, 0.5168, 0.3764, 0.7018, 0.3764, 0.702, 0.3884, 0.6502, 0.4127, 0.5168, 0.3884, 0.6502, 0.4078, 0.5355, 0.3884, 0.6502, 0.4127, 0.5168, 0.3764, 0.7018, 0.3885, 0.6494, 0.3764, 0.7018, 0.4127, 0.5168, 0.4095, 0.6301, 0.2984, 0.6763, 0.2972, 0.6287, 0.2984, 0.6763, 0.4095, 0.6301, 0.0, 1.0, 0.4107, 0.6777, 0.3039, 0.6552, 0.2984, 0.6763, 0.3039, 0.6552, 0.4107, 0.6777, 0.4162, 0.6566, 0.4162, 0.6566, 0.3027, 0.6076, 0.3039, 0.6552, 0.3027, 0.6076, 0.4162, 0.6566, 0.415, 0.609, 0.415, 0.609, 0.2972, 0.6287, 0.3027, 0.6076, 0.2972, 0.6287, 0.415, 0.609, 0.4095, 0.6301, 0.3039, 0.6552, 0.2972, 0.6287, 0.2984, 0.6763, 0.2972, 0.6287, 0.3039, 0.6552, 0.3027, 0.6076, 0.3885, 0.6494, 0.4739, 0.7018, 0.3764, 0.7018, 0.4739, 0.7018, 0.3885, 0.6494, 0.5207, 0.6494, 0.3764, 0.702, 0.5207, 0.6502, 0.3884, 0.6502, 0.5207, 0.6502, 0.3764, 0.702, 0.4739, 0.702, 0.5661, 0.5168, 0.3885, 0.6494, 0.4127, 0.5168, 0.3885, 0.6494, 0.5661, 0.5168, 0.5207, 0.6494, 0.4739, 0.7018, 0.3764, 0.702, 0.3764, 0.7018, 0.3764, 0.702, 0.4739, 0.7018, 0.4739, 0.702, 0.5207, 0.6502, 0.4078, 0.5355, 0.3884, 0.6502, 0.4078, 0.5355, 0.5207, 0.6502, 0.5612, 0.5355, 0.5207, 0.6502, 0.5661, 0.5168, 0.5612, 0.5355, 0.5661, 0.5168, 0.5207, 0.6502, 0.5207, 0.6494, 0.4739, 0.702, 0.5207, 0.6494, 0.5207, 0.6502, 0.5207, 0.6494, 0.4739, 0.702, 0.4739, 0.7018, 0.429, 0.6785, 0.4659, 0.5893, 0.4659, 0.6785, 0.4659, 0.5893, 0.429, 0.6785, 0.429, 0.5893, 0.4131, 0.6785, 0.2928, 0.5893, 0.4167, 0.5893, 0.2928, 0.5893, 0.4131, 0.6785, 0.0, 1.0, 0.429, 0.5893, 0.3552, 0.6785, 0.3552, 0.5893, 0.3552, 0.6785, 0.429, 0.5893, 0.429, 0.6785, 0.6448, 0.6785, 0.5738, 0.5893, 0.6448, 0.5893, 0.5738, 0.5893, 0.6448, 0.6785, 0.5738, 0.6785, 0.4368, 0.6448, 0.6425, 0.5523, 0.6425, 0.6448, 0.6425, 0.5523, 0.4368, 0.6448, 0.4368, 0.5523, 0.6448, 0.4107, 0.5523, 0.3215, 0.6448, 0.3215, 0.5523, 0.3215, 0.6448, 0.4107, 0.5523, 0.4107, 0.7072, 0.5893, 0.5869, 0.6785, 0.5833, 0.5893, 0.5869, 0.6785, 0.7072, 0.5893, 0.7072, 0.6785, 0.6425, 0.3215, 0.4368, 0.4107, 0.4368, 0.3215, 0.4368, 0.4107, 0.6425, 0.3215, 0.6425, 0.4107, 0.4131, 0.6785, 0.2928, 0.5893, 0.4167, 0.5893, 0.2928, 0.5893, 0.4131, 0.6785, 0.2928, 0.6785, 0.7072, 0.5893, 0.5869, 0.6785, 0.5833, 0.5893, 0.5869, 0.6785, 0.7072, 0.5893, 0.7072, 0.6785, 0.5369, 0.5893, 0.4659, 0.6785, 0.4659, 0.5893, 0.4659, 0.6785, 0.5369, 0.5893, 0.5369, 0.6785, 0.5369, 0.5893, 0.5738, 0.6785, 0.5369, 0.6785, 0.5738, 0.6785, 0.5369, 0.5893, 0.5738, 0.5893, 0.2928, 0.5369, 0.4167, 0.4659, 0.4167, 0.5369, 0.4167, 0.4659, 0.2928, 0.5369, 0.2928, 0.4659, 0.4167, 0.3552, 0.2928, 0.429, 0.2928, 0.3552, 0.2928, 0.429, 0.4167, 0.3552, 0.4167, 0.429, 0.5632, 0.3552, 0.4167, 0.429, 0.4167, 0.3552, 0.4167, 0.429, 0.5632, 0.3552, 0.4167, 0.4659, 0.5632, 0.5738, 0.4167, 0.4659, 0.5632, 0.3552, 0.4167, 0.4659, 0.5632, 0.5738, 0.4167, 0.5369, 0.4167, 0.5369, 0.5632, 0.5738, 0.4167, 0.5738, 0.5632, 0.6448, 0.4167, 0.5738, 0.5632, 0.5738, 0.2928, 0.6448, 0.4167, 0.5738, 0.5632, 0.6448, 0.4167, 0.5738, 0.2928, 0.6448, 0.2928, 0.5738, 0.325, 0.5, 0.5869, 0.429, 0.5869, 0.4659, 0.325, 0.3552, 0.5869, 0.429, 0.325, 0.5, 0.5869, 0.3552, 0.5869, 0.429, 0.325, 0.3552, 0.5869, 0.429, 0.5869, 0.3552, 0.7072, 0.429, 0.7072, 0.3552, 0.7072, 0.429, 0.5869, 0.3552, 0.7072, 0.5738, 0.7072, 0.6448, 0.5869, 0.5738, 0.325, 0.6448, 0.5869, 0.5738, 0.7072, 0.6448, 0.325, 0.5, 0.5869, 0.5738, 0.325, 0.6448, 0.5869, 0.5738, 0.325, 0.5, 0.5869, 0.5369, 0.5869, 0.4659, 0.5869, 0.5369, 0.325, 0.5, 0.5869, 0.5369, 0.5869, 0.4659, 0.7072, 0.5369, 0.7072, 0.4659, 0.7072, 0.5369, 0.5869, 0.4659, 0.3552, 0.6785, 0.3552, 0.3215, 0.5, 0.6785, 0.6448, 0.3215, 0.5, 0.6785, 0.3552, 0.3215, 0.5, 0.6785, 0.6448, 0.3215, 0.6448, 0.6785, 0.4368, 0.5893, 0.325, 0.3215, 0.4368, 0.3215, 0.325, 0.3215, 0.4368, 0.5893, 0.325, 0.6785, 0.325, 0.6785, 0.4368, 0.5893, 0.5869, 0.6785, 0.5833, 0.5893, 0.5869, 0.6785, 0.4368, 0.5893, 0.7072, 0.5893, 0.5869, 0.6785, 0.5833, 0.5893, 0.5869, 0.6785, 0.7072, 0.5893, 0.7072, 0.6785, 0.3575, 0.4107, 0.3575, 0.3215, 0.5632, 0.4107, 0.675, 0.3215, 0.5632, 0.4107, 0.3575, 0.3215, 0.5632, 0.4107, 0.675, 0.3215, 0.5632, 0.5893, 0.675, 0.6785, 0.5632, 0.5893, 0.675, 0.3215, 0.2928, 0.6785, 0.5632, 0.5893, 0.675, 0.6785, 0.5632, 0.5893, 0.2928, 0.6785, 0.2928, 0.5893, 0.5632, 0.3552, 0.675, 0.3552, 0.5632, 0.5523, 0.675, 0.6448, 0.5632, 0.5523, 0.675, 0.3552, 0.3575, 0.6448, 0.5632, 0.5523, 0.675, 0.6448, 0.5632, 0.5523, 0.3575, 0.6448, 0.3575, 0.5523, 0.6448, 0.4107, 0.6448, 0.5893, 0.5523, 0.4107, 0.5738, 0.5893, 0.5523, 0.4107, 0.6448, 0.5893, 0.3552, 0.5893, 0.5523, 0.4107, 0.5738, 0.5893, 0.3552, 0.3215, 0.5523, 0.4107, 0.3552, 0.5893, 0.5523, 0.4107, 0.3552, 0.3215, 0.5523, 0.3215])
me_player_base_mesh_042.materials.append(mat_none)
me_player_base_mesh_042.use_remesh_preserve_volume = False
me_player_base_mesh_042.use_remesh_preserve_attributes = False
me_player_base_mesh_042.use_mirror_vertex_groups = False
me_player_base_mesh_042.update()
me_player_base_mesh_042.normals_split_custom_set([tuple(v) for v in zip(*[iter([0.9635, 0.1694, 0.2075, 0.9635, 0.1694, 0.2075, 0.9635, 0.1694, 0.2075, 0.7579, -0.4748, 0.4474, 0.7579, -0.4748, 0.4474, 0.7579, -0.4748, 0.4474, 0.6477, -0.4819, 0.5901, 0.6477, -0.4819, 0.5901, 0.6477, -0.4819, 0.5901, 0.7002, -3.04e-08, 0.714, 0.7002, -5.806e-08, 0.714, 0.7002, -7.498e-08, 0.714, 0.7002, -5.806e-08, 0.714, 0.7002, -3.04e-08, 0.714, 0.7002, 0.0, 0.714, 0.7824, -0.582, -0.2215, 0.7838, -0.5799, -0.222, 0.7824, -0.5821, -0.2215, 0.7838, -0.5799, -0.222, 0.7824, -0.582, -0.2215, 0.7842, -0.5794, -0.2222, 0.7785, 3.813e-08, -0.6276, 0.7785, 8.131e-08, -0.6276, 0.7785, 1.009e-07, -0.6276, 0.7785, 8.131e-08, -0.6276, 0.7785, 3.813e-08, -0.6276, 0.7785, 0.0, -0.6276, 0.7835, 0.5808, -0.2209, 0.7823, 0.5817, -0.2227, 0.7837, 0.5806, -0.2209, 0.7823, 0.5817, -0.2227, 0.7835, 0.5808, -0.2209, 0.7821, 0.5819, -0.2231, 1.179e-07, 0.7278, 0.6858, 7.035e-07, 0.7278, 0.6858, 0.0, 0.7278, 0.6858, 7.035e-07, 0.7278, 0.6858, 1.179e-07, 0.7278, 0.6858, 8.214e-07, 0.7278, 0.6858, 1.225e-06, -1.191e-07, 1.0, 1.313e-06, -1.191e-07, 1.0, 1.198e-06, -1.191e-07, 1.0, 1.313e-06, -1.191e-07, 1.0, 1.225e-06, -1.191e-07, 1.0, 1.34e-06, -1.191e-07, 1.0, 1.591e-06, -0.7278, 0.6858, 2.666e-07, -0.7278, 0.6858, 1.858e-06, -0.7278, 0.6858, 2.666e-07, -0.7278, 0.6858, 1.591e-06, -0.7278, 0.6858, 0.0, -0.7278, 0.6858, 0.0, -0.9346, -0.3557, 0.0, -0.9346, -0.3557, 0.0, -0.9346, -0.3557, 0.0, -0.9346, -0.3557, 0.0, -0.9346, -0.3557, 0.0, -0.9346, -0.3557, 0.0, 1.823e-07, -1.0, 0.0, 1.823e-07, -1.0, 0.0, 1.823e-07, -1.0, 0.0, 1.823e-07, -1.0, 0.0, 1.823e-07, -1.0, 0.0, 1.823e-07, -1.0, 0.0, 0.9346, -0.3557, 0.0, 0.9346, -0.3557, 0.0, 0.9346, -0.3557, 0.0, 0.9346, -0.3557, 0.0, 0.9346, -0.3557, 0.0, 0.9346, -0.3557, -0.6477, 0.4819, 0.5901, -0.6477, 0.4819, 0.5901, -0.6477, 0.4819, 0.5901, -0.7579, 0.4748, 0.4474, -0.7579, 0.4748, 0.4474, -0.7579, 0.4748, 0.4474, -0.7002, 0.0, 0.714, -0.7002, 0.0, 0.714, -0.7002, 0.0, 0.714, -0.7002, 0.0, 0.714, -0.7002, 0.0, 0.714, -0.7002, 0.0, 0.714, -0.7642, -0.408, 0.4996, -0.7642, -0.408, 0.4996, -0.7642, -0.408, 0.4996, -0.6993, -0.5203, 0.4903, -0.6993, -0.5203, 0.4903, -0.6993, -0.5203, 0.4903, -0.7823, -0.5817, -0.2227, -0.7835, -0.5808, -0.221, -0.7821, -0.5819, -0.2231, -0.7835, -0.5808, -0.221, -0.7823, -0.5817, -0.2227, -0.7837, -0.5806, -0.2209, -0.7785, 0.0, -0.6276, -0.7785, 0.0, -0.6276, -0.7785, 0.0, -0.6276, -0.7785, 0.0, -0.6276, -0.7785, 0.0, -0.6276, -0.7785, 0.0, -0.6276, -0.7839, 0.5799, -0.222, -0.7833, 0.5806, -0.2219, -0.7842, 0.5794, -0.2222, -0.7833, 0.5806, -0.2219, -0.7839, 0.5799, -0.222, -0.7824, 0.5821, -0.2215, 0.9184, 0.0, 0.3956, 0.9184, 0.0, 0.3956, 0.9184, 0.0, 0.3956, 0.6993, 0.5203, 0.4903, 0.6993, 0.5203, 0.4903, 0.6993, 0.5203, 0.4903, 0.7642, 0.408, 0.4996, 0.7642, 0.408, 0.4996, 0.7642, 0.408, 0.4996, -0.9827, 0.1728, -0.06627, -0.9827, 0.1728, -0.06627, -0.9827, 0.1728, -0.06627, 0.9635, -0.1694, 0.2075, 0.9635, -0.1694, 0.2075, 0.9635, -0.1694, 0.2075, -0.9816, 0.0, -0.1908, -0.9816, 0.0, -0.1908, -0.9816, 0.0, -0.1908, 0.9827, -0.1728, -0.06627, 0.9827, -0.1728, -0.06627, 0.9827, -0.1728, -0.06627, -0.9827, -0.1728, -0.06627, -0.9827, -0.1728, -0.06627, -0.9827, -0.1728, -0.06627, 0.9816, 0.0, -0.1908, 0.9816, 0.0, -0.1908, 0.9816, 0.0, -0.1908, -0.9635, -0.1694, 0.2075, -0.9635, -0.1694, 0.2075, -0.9635, -0.1694, 0.2075, 0.9827, 0.1728, -0.06627, 0.9827, 0.1728, -0.06627, 0.9827, 0.1728, -0.06627, -0.9184, 0.0, 0.3956, -0.9184, 0.0, 0.3956, -0.9184, 0.0, 0.3956, -0.9635, 0.1694, 0.2075, -0.9635, 0.1694, 0.2075, -0.9635, 0.1694, 0.2075, 0.0, 0.9978, 0.06653, 0.0, 0.9978, 0.06653, 0.0, 0.9978, 0.06653, 0.0, 0.9978, 0.06653, 0.0, 0.9978, 0.06653, 0.0, 0.9978, 0.06653, 0.0, 0.7682, 0.6402, 0.0, 0.7682, 0.6402, 0.0, 0.7682, 0.6402, 0.0, 0.7682, 0.6402, 0.0, 0.7682, 0.6402, 0.0, 0.7682, 0.6402, 0.0, 1.0, 3.329e-06, 0.0, 1.0, 1.763e-07, 0.0, 1.0, 3.505e-06, 0.0, 1.0, 1.763e-07, 0.0, 1.0, 3.329e-06, 0.0, 1.0, 0.0, 1.0, 2.317e-09, 0.0, 1.0, 5.041e-09, 0.0, 1.0, 0.0, 0.0, 1.0, 5.041e-09, 0.0, 1.0, 2.317e-09, 0.0, 1.0, 8.402e-09, 0.0, 1.0, 0.0, 0.0, 1.0, 8.402e-09, 0.0, 1.0, 2.317e-09, 0.0, 0.0, 0.0, -1.0, 0.0, 0.0, -1.0, 0.0, 0.0, -1.0, 0.0, 0.0, -1.0, 0.0, 0.0, -1.0, 0.0, 0.0, -1.0, 0.0, 0.0, -1.0, 0.0, 0.0, -1.0, 0.0, 0.0, -1.0, 0.0, 0.0, -1.0, 0.0, 0.0, -1.0, 0.0, 0.0, -1.0, 0.0, 0.0, -1.0, 0.0, 0.0, -1.0, 0.0, 0.0, -1.0, 0.0, 0.0, -1.0, 0.0, 0.0, -1.0, 0.0, 0.0, -1.0, 0.9638, 0.2666, 6.951e-07, 0.9638, 0.2666, 7.042e-07, 0.9638, 0.2666, 1.556e-06, 0.9638, 0.2666, 7.042e-07, 0.9638, 0.2666, 6.951e-07, 0.9638, 0.2666, 0.0, -0.3846, 0.9231, 5.187e-06, -0.3846, 0.9231, 5.187e-06, -0.3846, 0.9231, 5.187e-06, -0.4464, 0.8928, 0.05953, -0.4464, 0.8928, 0.05953, -0.4464, 0.8928, 0.05953, -1.0, 0.0, 0.0, -1.0, 0.0, 0.0, -1.0, 0.0, 0.0, -1.0, 0.0, 0.0, -1.0, 0.0, 0.0, -1.0, 0.0, 0.0, -1.0, 0.0, 0.0, -1.0, 0.0, 0.0, -1.0, 0.0, 0.0, -0.9689, 0.2474, 6.316e-07, -0.9689, 0.2474, 6.187e-07, -0.9689, 0.2474, 1.39e-06, -0.9689, 0.2474, 6.187e-07, -0.9689, 0.2474, 6.316e-07, -0.9689, 0.2474, 0.0, 0.5991, 0.7989, 0.05326, 0.5991, 0.7989, 0.05326, 0.5991, 0.7989, 0.05326, 0.53, 0.848, 4.691e-06, 0.53, 0.848, 4.691e-06, 0.53, 0.848, 4.691e-06, 0.0, 1.0, 0.0, 0.0, 1.0, 0.0, 0.0, 1.0, 0.0, 0.0, 1.0, 0.0, 0.0, 1.0, 0.0, 0.0, 1.0, 0.0, 1.0, 0.0, 0.0, 1.0, 0.0, 0.0, 1.0, 0.0, 0.0, 1.0, 0.0, 0.0, 1.0, 0.0, 0.0, 1.0, 0.0, 0.0, 0.0, -1.0, -1.556e-07, 0.0, -1.0, -2.568e-07, 0.0, -1.0, -4.124e-07, 0.0, -1.0, -2.568e-07, 0.0, -1.0, -1.556e-07, 0.0, -1.0, 0.0, 0.0, 0.0, 1.0, 0.0, 0.0, 1.0, 0.0, 0.0, 1.0, 0.0, 0.0, 1.0, 0.0, 0.0, 1.0, 0.0, 0.0, 1.0, -1.0, 0.0, 0.0, -1.0, 0.0, 0.0, -1.0, 0.0, 0.0, -1.0, 0.0, 0.0, -1.0, 0.0, 0.0, -1.0, 0.0, 0.0, 0.0, -1.0, -5.347e-07, 0.0, -1.0, -1.645e-07, 0.0, -1.0, 0.0, 0.0, -1.0, -1.645e-07, 0.0, -1.0, -5.347e-07, 0.0, -1.0, -6.992e-07, 0.0, 0.3576, 0.9339, 0.0, 0.3576, 0.9339, 0.0, 0.3576, 0.9339, 0.0, 0.3576, 0.9339, 0.0, 0.3576, 0.9339, 0.0, 0.3576, 0.9339, 0.0, -0.02498, 0.9997, 0.0, -0.02498, 0.9997, 0.0, -0.02498, 0.9997, 0.0, -0.02498, 0.9997, 0.0, -0.02498, 0.9997, 0.0, -0.02498, 0.9997, -0.01781, 0.0, 0.9998, -0.01781, 0.0, 0.9998, -0.01781, 0.0, 0.9998, -0.01781, 0.0, 0.9998, -0.01781, 0.0, 0.9998, -0.01781, 0.0, 0.9998, 0.0, 0.02498, 0.9997, 0.0, 0.02498, 0.9997, 0.0, 0.02498, 0.9997, 0.0, 0.02498, 0.9997, 0.0, 0.02498, 0.9997, 0.0, 0.02498, 0.9997, 0.01781, 0.0, 0.9998, 0.01781, 0.0, 0.9998, 0.01781, 0.0, 0.9998, 0.01781, 0.0, 0.9998, 0.01781, 0.0, 0.9998, 0.01781, 0.0, 0.9998, 0.0, -1.0, 3.593e-06, 0.0, -1.0, 3.693e-06, 0.0, -1.0, 3.363e-06, 0.0, -1.0, 3.693e-06, 0.0, -1.0, 3.593e-06, 0.0, -1.0, 3.923e-06, 0.0, 2.321e-07, -1.0, 0.0, 2.321e-07, -1.0, 0.0, 2.321e-07, -1.0, 0.0, 2.321e-07, -1.0, 0.0, 2.321e-07, -1.0, 0.0, 2.321e-07, -1.0, 0.0, -1.25e-07, 1.0, 0.0, -1.25e-07, 1.0, 0.0, -1.25e-07, 1.0, 0.0, -1.25e-07, 1.0, 0.0, -1.25e-07, 1.0, 0.0, -1.25e-07, 1.0, -1.0, 0.0, 0.0, -1.0, 0.0, 0.0, -1.0, 0.0, 0.0, -1.0, 0.0, 0.0, -1.0, 0.0, 0.0, -1.0, 0.0, 0.0, 1.0, -2.539e-08, 0.0, 1.0, -1.767e-08, 0.0, 1.0, 0.0, 0.0, 1.0, -1.767e-08, 0.0, 1.0, -2.539e-08, 0.0, 1.0, -4.306e-08, 0.0, 0.0, 1.0, 0.0, 0.0, 1.0, 0.0, 0.0, 1.0, 0.0, 0.0, 1.0, 0.0, 0.0, 1.0, 0.0, 0.0, 1.0, 0.0, 0.0, 0.0, 1.0, 0.0, 0.0, 1.0, 0.0, 0.0, 1.0, 0.0, 0.0, 1.0, 0.0, 0.0, 1.0, 0.0, 0.0, 1.0, 0.0, 1.0, 0.004197, 0.0, 1.0, 0.004197, 0.0, 1.0, 0.004197, 0.0, 1.0, 0.004196, 0.0, 1.0, 0.004197, 0.0, 1.0, 0.004197, 0.0, 0.9982, 0.06031, 0.0, 0.9982, 0.06031, 0.0, 0.9982, 0.06031, 0.0, 0.9982, 0.06031, 0.0, 0.9982, 0.06031, 0.0, 0.9982, 0.06031, 0.0, 0.9982, 0.06031, 0.0, 0.9982, 0.06031, 0.0, 0.9982, 0.06031, 0.0, 1.0, 0.004197, 0.0, 1.0, 0.004197, 0.0, 1.0, 0.004197, -2.657e-07, -0.9911, -0.1328, -6.329e-08, -0.9911, -0.1328, -1.243e-07, -0.9911, -0.1328, 0.0, -0.9911, -0.1328, -1.243e-07, -0.9911, -0.1328, -6.329e-08, -0.9911, -0.1328, -1.243e-07, -0.9911, -0.1328, 0.0, -0.9911, -0.1328, 0.0, -0.9911, -0.1328, 0.9915, -0.0003146, -0.13, 0.9915, -0.0003167, -0.13, 0.9915, -0.0001268, -0.1299, 0.9915, -0.0001743, -0.1299, 0.9915, -0.0001268, -0.1299, 0.9915, -0.0003167, -0.13, 0.9915, -0.0001268, -0.1299, 0.9915, -0.0001743, -0.1299, 0.9915, -5.61e-08, -0.1298, 0.0, -0.9453, 0.3261, 5.238e-07, -0.9453, 0.3261, 2.101e-07, -0.9453, 0.3261, 1.097e-07, -0.9453, 0.3261, 2.101e-07, -0.9453, 0.3261, 5.238e-07, -0.9453, 0.3261, 2.101e-07, -0.9453, 0.3261, 1.097e-07, -0.9453, 0.3261, 0.0, -0.9453, 0.3261, 0.9282, 0.0006696, 0.3722, 0.9282, 0.0006711, 0.3722, 0.9283, 0.0004049, 0.3718, 0.9283, 0.0005139, 0.3719, 0.9283, 0.0004049, 0.3718, 0.9282, 0.0006711, 0.3722, 0.9283, 0.0004049, 0.3718, 0.9283, 0.0005139, 0.3719, 0.9285, -1.509e-07, 0.3713, -0.9863, -0.0003824, -0.1649, -0.9863, -0.0003858, -0.1649, -0.9863, -0.0001528, -0.1651, -0.9863, -0.0002156, -0.1651, -0.9863, -0.0001528, -0.1651, -0.9863, -0.0003858, -0.1649, -0.9863, -0.0001528, -0.1651, -0.9863, -0.0002156, -0.1651, -0.9863, 4.471e-07, -0.1652, -0.9035, 0.0007848, 0.4287, -0.9035, 0.0007846, 0.4287, -0.9035, 0.000819, 0.4287, -0.9034, 0.0007159, 0.4288, -0.9035, 0.000819, 0.4287, -0.9035, 0.0007846, 0.4287, -0.9035, 0.000819, 0.4287, -0.9034, 0.0007159, 0.4288, -0.9029, 0.0, 0.4299, 0.0, 0.9978, 0.06652, 0.0, 0.9978, 0.06652, 0.0, 0.9978, 0.06652, 0.0, 0.9978, 0.06652, 0.0, 0.9978, 0.06652, 0.0, 0.9978, 0.06652, 0.0, 0.7682, 0.6402, 0.0, 0.7682, 0.6402, 0.0, 0.7682, 0.6402, 0.0, 0.7682, 0.6402, 0.0, 0.7682, 0.6402, 0.0, 0.7682, 0.6402, 0.0, 1.0, 1.763e-07, 0.0, 1.0, 3.329e-06, 0.0, 1.0, 3.505e-06, 0.0, 1.0, 3.329e-06, 0.0, 1.0, 1.763e-07, 0.0, 1.0, 0.0, -1.0, -3.226e-07, 0.0, -1.0, -1.483e-07, 0.0, -1.0, 0.0, 0.0, -1.0, -5.377e-07, 0.0, -1.0, -1.483e-07, 0.0, -1.0, -3.226e-07, 0.0, -1.0, -1.483e-07, 0.0, -1.0, -5.377e-07, 0.0, -1.0, 0.0, 0.0, -0.9638, 0.2666, 0.0, -0.9638, 0.2666, 0.0, -0.9638, 0.2666, 0.0, -0.9638, 0.2666, 0.0, -0.9638, 0.2666, 0.0, -0.9638, 0.2666, 0.0, 0.3846, 0.9231, 0.0, 0.3846, 0.9231, 0.0, 0.3846, 0.9231, 0.0, 0.4464, 0.8928, 0.05952, 0.4464, 0.8928, 0.05952, 0.4464, 0.8928, 0.05952, 1.0, 5.561e-08, 0.0, 1.0, 1.21e-07, 0.0, 1.0, 0.0, 0.0, 1.0, 1.21e-07, 0.0, 1.0, 5.561e-08, 0.0, 1.0, 2.016e-07, 0.0, 1.0, 0.0, 0.0, 1.0, 2.016e-07, 0.0, 1.0, 5.561e-08, 0.0, 0.0, 0.0, -1.0, 0.0, 0.0, -1.0, 0.0, 0.0, -1.0, 0.0, 0.0, -1.0, 0.0, 0.0, -1.0, 0.0, 0.0, -1.0, 0.0, 0.0, -1.0, 0.0, 0.0, -1.0, 0.0, 0.0, -1.0, 0.0, 0.0, -1.0, 0.0, 0.0, -1.0, 0.0, 0.0, -1.0, 0.0, 0.0, -1.0, 0.0, 0.0, -1.0, 0.0, 0.0, -1.0, 0.0, 0.0, -1.0, 0.0, 0.0, -1.0, 0.0, 0.0, -1.0, 0.9689, 0.2474, 0.0, 0.9689, 0.2474, 0.0, 0.9689, 0.2474, 0.0, 0.9689, 0.2474, 0.0, 0.9689, 0.2474, 0.0, 0.9689, 0.2474, 0.0, -0.5992, 0.7989, 0.05326, -0.5992, 0.7989, 0.05326, -0.5992, 0.7989, 0.05326, -0.53, 0.848, 0.0, -0.53, 0.848, 0.0, -0.53, 0.848, 0.0, 0.0, 1.0, 0.0, 0.0, 1.0, 0.0, 0.0, 1.0, 0.0, 0.0, 1.0, 0.0, 0.0, 1.0, 0.0, 0.0, 1.0, 0.0, -1.0, 0.0, 0.0, -1.0, 0.0, 0.0, -1.0, 0.0, 0.0, -1.0, 0.0, 0.0, -1.0, 0.0, 0.0, -1.0, 0.0, 0.0, 0.0, -1.0, -2.568e-07, 0.0, -1.0, -1.556e-07, 0.0, -1.0, -4.124e-07, 0.0, -1.0, -1.556e-07, 0.0, -1.0, -2.568e-07, 0.0, -1.0, 0.0, 0.0, 0.0, 1.0, 0.0, 0.0, 1.0, 0.0, 0.0, 1.0, 0.0, 0.0, 1.0, 0.0, 0.0, 1.0, 0.0, 0.0, 1.0, 1.0, 0.0, 0.0, 1.0, 0.0, 0.0, 1.0, 0.0, 0.0, 1.0, 0.0, 0.0, 1.0, 0.0, 0.0, 1.0, 0.0, 0.0, 0.0, -1.0, -1.645e-07, 0.0, -1.0, -5.347e-07, 0.0, -1.0, 0.0, 0.0, -1.0, -5.347e-07, 0.0, -1.0, -1.645e-07, 0.0, -1.0, -6.992e-07, 0.0, 0.3576, 0.9339, 0.0, 0.3576, 0.9339, 0.0, 0.3576, 0.9339, 0.0, 0.3576, 0.9339, 0.0, 0.3576, 0.9339, 0.0, 0.3576, 0.9339, -0.01781, 0.0, 0.9998, -0.01781, 0.0, 0.9998, -0.01781, 0.0, 0.9998, 0.0, 0.02498, 0.9997, 0.0, 0.02498, 0.9997, 0.0, 0.02498, 0.9997, 0.0, 0.02498, 0.9997, 0.0, 0.02498, 0.9997, 0.0, 0.02498, 0.9997, 0.01781, 0.0, 0.9998, 0.01781, 0.0, 0.9998, 0.01781, 0.0, 0.9998, 0.01781, 0.0, 0.9998, 0.01781, 0.0, 0.9998, 0.01781, 0.0, 0.9998, 0.0, -0.02498, 0.9997, 0.0, -0.02498, 0.9997, 0.0, -0.02498, 0.9997, 0.0, -0.02498, 0.9997, 0.0, -0.02498, 0.9997, 0.0, -0.02498, 0.9997, -0.01781, 0.0, 0.9998, -0.01781, 0.0, 0.9998, -0.01781, 0.0, 0.9998, 0.0, -0.9986, -0.05347, 0.0, -0.9986, -0.05347, 0.0, -0.9986, -0.05347, 0.0, -0.9986, -0.05347, 0.0, -0.9986, -0.05347, 0.0, -0.9986, -0.05347, 0.0, 0.9986, -0.05347, 0.0, 0.9986, -0.05347, 0.0, 0.9986, -0.05347, 0.0, 0.9986, -0.05347, 0.0, 0.9986, -0.05347, 0.0, 0.9986, -0.05347, 0.0, 1.0, 0.0, 0.0, 1.0, 0.0, 0.0, 1.0, 0.0, 0.0, 1.0, 0.0, 0.0, 1.0, 0.0, 0.0, 1.0, 0.0, 0.0, -1.0, 0.0, 0.0, -1.0, 0.0, 0.0, -1.0, 0.0, 0.0, -1.0, 0.0, 0.0, -1.0, 0.0, 0.0, -1.0, 0.0, 1.0, 4.566e-08, 0.0, 1.0, 3.848e-08, 0.0, 1.0, 8.736e-08, 0.0, 1.0, 3.848e-08, 0.0, 1.0, 4.566e-08, 0.0, 1.0, 0.0, 0.0, 0.0, 0.0, 1.0, 0.0, 0.0, 1.0, 0.0, 0.0, 1.0, 0.0, 0.0, 1.0, 0.0, 0.0, 1.0, 0.0, 0.0, 1.0, -1.0, 0.0, 0.0, -1.0, 0.0, 0.0, -1.0, 0.0, 0.0, -1.0, 0.0, 0.0, -1.0, 0.0, 0.0, -1.0, 0.0, 0.0, 0.0, 1.683e-07, -1.0, 0.0, 1.683e-07, -1.0, 0.0, 1.683e-07, -1.0, 0.0, 1.683e-07, -1.0, 0.0, 1.683e-07, -1.0, 0.0, 1.683e-07, -1.0, -1.0, 0.0, 0.0, -1.0, 0.0, 0.0, -1.0, 0.0, 0.0, -1.0, 0.0, 0.0, -1.0, 0.0, 0.0, -1.0, 0.0, 0.0, 1.0, 0.0, 0.0, 1.0, 0.0, 0.0, 1.0, 0.0, 0.0, 1.0, 0.0, 0.0, 1.0, 0.0, 0.0, 1.0, 0.0, 0.0, 0.02632, 0.514, -0.8574, 0.02632, 0.514, -0.8574, 0.02632, 0.514, -0.8574, 0.02632, 0.514, -0.8574, 0.02632, 0.514, -0.8574, 0.02631, 0.514, -0.8574, 0.9853, -0.008272, -0.1707, 0.9853, -0.008272, -0.1707, 0.9853, -0.008272, -0.1707, 0.9866, -0.05654, -0.1533, 0.9866, -0.05654, -0.1533, 0.9866, -0.05654, -0.1533, 0.9893, -0.006871, -0.1458, 0.9893, -0.006871, -0.1458, 0.9893, -0.006871, -0.1458, 0.9905, -0.0354, -0.1331, 0.9905, -0.0354, -0.1331, 0.9905, -0.0354, -0.1331, 2.905e-05, -1.0, 4.258e-05, 2.722e-05, -1.0, 4.689e-05, 3.13e-05, -1.0, 3.728e-05, 2.722e-05, -1.0, 4.689e-05, 2.905e-05, -1.0, 4.258e-05, 2.497e-05, -1.0, 5.219e-05, -8.344e-05, 4.34e-05, 1.0, -8.524e-05, 4.632e-05, 1.0, -8.123e-05, 3.979e-05, 1.0, -8.524e-05, 4.632e-05, 1.0, -8.344e-05, 4.34e-05, 1.0, -8.745e-05, 4.993e-05, 1.0, -2.733e-05, 1.0, -4.279e-05, -2.894e-05, 1.0, -4.575e-05, -2.534e-05, 1.0, -3.914e-05, -2.894e-05, 1.0, -4.575e-05, -2.733e-05, 1.0, -4.279e-05, -3.093e-05, 1.0, -4.94e-05, 8.536e-05, -4.342e-05, -1.0, 8.353e-05, -4.63e-05, -1.0, 8.761e-05, -3.987e-05, -1.0, 8.353e-05, -4.63e-05, -1.0, 8.536e-05, -4.342e-05, -1.0, 8.128e-05, -4.985e-05, -1.0, 1.0, 2.921e-05, 7.989e-05, 1.0, 2.921e-05, 7.989e-05, 1.0, 2.911e-05, 7.989e-05, 1.0, 2.921e-05, 7.989e-05, 1.0, 2.921e-05, 7.989e-05, 1.0, 2.931e-05, 7.989e-05, -0.06772, -0.9318, 0.3566, -0.06772, -0.9318, 0.3566, -0.06772, -0.9318, 0.3566, -0.06772, -0.9318, 0.3566, -0.06772, -0.9318, 0.3566, -0.06772, -0.9318, 0.3566, 0.04362, 0.3543, 0.9341, 0.04362, 0.3543, 0.9341, 0.04362, 0.3543, 0.9341, 0.04362, 0.3543, 0.9341, 0.04362, 0.3543, 0.9341, 0.04362, 0.3543, 0.9341, -0.07873, -0.9094, -0.4085, -0.07873, -0.9094, -0.4085, -0.07873, -0.9094, -0.4085, -0.07873, -0.9094, -0.4085, -0.07873, -0.9094, -0.4085, -0.07873, -0.9094, -0.4085, -0.01719, -0.4101, 0.9119, -0.01719, -0.4101, 0.9119, -0.01719, -0.4101, 0.9119, -0.01719, -0.4101, 0.9119, -0.01719, -0.4101, 0.9119, -0.01719, -0.4101, 0.9119, 0.07872, 0.9091, 0.4091, 0.07872, 0.9091, 0.4091, 0.07872, 0.9091, 0.4091, 0.07872, 0.9091, 0.4091, 0.07872, 0.9091, 0.4091, 0.07872, 0.9091, 0.4091, -0.9693, -0.03327, 0.2437, -0.9705, -0.02442, 0.24, -0.9692, -0.03399, 0.244, -0.9705, -0.02408, 0.2399, -0.9705, -0.02442, 0.24, -0.9693, -0.03327, 0.2437, -0.8399, -0.161, 0.5182, -0.8399, -0.1611, 0.5183, -0.8399, -0.1611, 0.5183, -0.8399, -0.1612, 0.5183, -0.8399, -0.1611, 0.5183, -0.8399, -0.1611, 0.5183, -0.1221, 0.6166, -0.7778, -0.1221, 0.6166, -0.7778, -0.1221, 0.6166, -0.7778, -0.1221, 0.6166, -0.7778, -0.1221, 0.6166, -0.7778, -0.1221, 0.6166, -0.7778, 0.09417, 0.7873, 0.6094, 0.09417, 0.7873, 0.6094, 0.09417, 0.7873, 0.6094, 0.09417, 0.7873, 0.6094, 0.09417, 0.7873, 0.6094, 0.09417, 0.7873, 0.6094, -0.1615, 0.6161, -0.771, -0.1615, 0.6161, -0.771, -0.1615, 0.6161, -0.771, -0.1615, 0.6161, -0.771, -0.1615, 0.6161, -0.771, -0.1615, 0.6161, -0.771, -0.1615, 0.6161, -0.771, -0.1615, 0.6161, -0.771, -0.1615, 0.6161, -0.771, -0.1615, 0.6161, -0.771, -0.1615, 0.6161, -0.771, -0.1615, 0.6161, -0.771, -0.9824, -0.02582, 0.1852, -0.9824, -0.02582, 0.1852, -0.9824, -0.02581, 0.1852, -0.9824, -0.02582, 0.1852, -0.9824, -0.02582, 0.1852, -0.9824, -0.02582, 0.1852, -0.1615, 0.6161, -0.771, -0.1615, 0.6161, -0.771, -0.1615, 0.6161, -0.771, -0.1615, 0.6161, -0.771, -0.1615, 0.6161, -0.771, -0.1615, 0.6161, -0.771, -0.09417, -0.7873, -0.6094, -0.09417, -0.7873, -0.6094, -0.09417, -0.7873, -0.6094, -0.09417, -0.7873, -0.6094, -0.09417, -0.7873, -0.6094, -0.09416, -0.7873, -0.6094, -0.09417, -0.7873, -0.6094, -0.09417, -0.7873, -0.6094, -0.09417, -0.7873, -0.6094, -0.09417, -0.7873, -0.6094, -0.09417, -0.7873, -0.6094, -0.09417, -0.7873, -0.6094, 0.09417, 0.7873, 0.6094, 0.09417, 0.7873, 0.6094, 0.09417, 0.7873, 0.6094, 0.09417, 0.7873, 0.6094, 0.09417, 0.7873, 0.6094, 0.09416, 0.7873, 0.6094, -0.09417, -0.7873, -0.6094, -0.09417, -0.7873, -0.6094, -0.09417, -0.7873, -0.6094, -0.09417, -0.7873, -0.6094, -0.09417, -0.7873, -0.6094, -0.09417, -0.7873, -0.6094, -0.1615, 0.6161, -0.771, -0.1615, 0.6161, -0.771, -0.1615, 0.6161, -0.771, -0.1615, 0.6161, -0.771, -0.1615, 0.6161, -0.771, -0.1615, 0.6161, -0.771, -0.1221, 0.6166, -0.7778, -0.1221, 0.6166, -0.7778, -0.1221, 0.6166, -0.7778, -0.1221, 0.6166, -0.7778, -0.1221, 0.6166, -0.7778, -0.1221, 0.6166, -0.7778, -0.9824, -0.02583, 0.1852, -0.9824, -0.02582, 0.1852, -0.9824, -0.02582, 0.1852, -0.9824, -0.02582, 0.1852, -0.9824, -0.02583, 0.1852, -0.9824, -0.02582, 0.1852, -0.9824, -0.02582, 0.1852, -0.9824, -0.02582, 0.1852, -0.9824, -0.02583, 0.1852, -0.9824, -0.02582, 0.1852, -0.9824, -0.02582, 0.1852, -0.9824, -0.02582, 0.1852, -0.9824, -0.02582, 0.1852, -0.9824, -0.02582, 0.1852, -0.9824, -0.02582, 0.1852, -0.9824, -0.02582, 0.1852, -0.9824, -0.02582, 0.1852, -0.9824, -0.02582, 0.1852, -0.9824, -0.02583, 0.1852, -0.9824, -0.02582, 0.1852, -0.9824, -0.02582, 0.1852, -0.9824, -0.02582, 0.1852, -0.9824, -0.02583, 0.1852, -0.9824, -0.02582, 0.1852, -0.9824, -0.02582, 0.1852, -0.9824, -0.02582, 0.1852, -0.9824, -0.02582, 0.1852, -0.9824, -0.02582, 0.1852, -0.9824, -0.02582, 0.1852, -0.9824, -0.02582, 0.1852, -0.9824, -0.02582, 0.1852, -0.9824, -0.02582, 0.1852, -0.9824, -0.02582, 0.1852, -0.9824, -0.02582, 0.1852, -0.9824, -0.02582, 0.1852, -0.9824, -0.02582, 0.1852, 0.9824, 0.02582, -0.1852, 0.9824, 0.02582, -0.1852, 0.9824, 0.02582, -0.1852, 0.9824, 0.02582, -0.1852, 0.9824, 0.02582, -0.1852, 0.9824, 0.02582, -0.1852, 0.9824, 0.02582, -0.1852, 0.9824, 0.02582, -0.1852, 0.9824, 0.02582, -0.1852, 0.9824, 0.02582, -0.1852, 0.9824, 0.02582, -0.1852, 0.9824, 0.02582, -0.1852, 0.9824, 0.02582, -0.1852, 0.9824, 0.02582, -0.1852, 0.9824, 0.02582, -0.1852, 0.9824, 0.02582, -0.1852, 0.9824, 0.02582, -0.1852, 0.9824, 0.02582, -0.1852, 0.9824, 0.02582, -0.1852, 0.9824, 0.02582, -0.1852, 0.9824, 0.02582, -0.1852, 0.9824, 0.02582, -0.1852, 0.9824, 0.02582, -0.1852, 0.9824, 0.02582, -0.1852, 0.9824, 0.02582, -0.1852, 0.9824, 0.02582, -0.1852, 0.9824, 0.02582, -0.1852, 0.9824, 0.02582, -0.1852, 0.9824, 0.02582, -0.1852, 0.9824, 0.02582, -0.1852, 0.9824, 0.02582, -0.1852, 0.9824, 0.02582, -0.1852, 0.9824, 0.02582, -0.1852, 0.9824, 0.02582, -0.1852, 0.9824, 0.02582, -0.1852, 0.9824, 0.02582, -0.1852, 0.1615, -0.6161, 0.771, 0.1615, -0.6161, 0.771, 0.1615, -0.6161, 0.771, 0.1615, -0.6161, 0.771, 0.1615, -0.6161, 0.771, 0.1615, -0.6161, 0.771, 0.1615, -0.6161, 0.771, 0.1615, -0.6161, 0.771, 0.1615, -0.6161, 0.771, 0.09417, 0.7873, 0.6094, 0.09417, 0.7873, 0.6094, 0.09417, 0.7873, 0.6094, 0.09417, 0.7873, 0.6094, 0.09417, 0.7873, 0.6094, 0.09417, 0.7873, 0.6094, 0.09417, 0.7873, 0.6094, 0.09417, 0.7873, 0.6094, 0.09417, 0.7873, 0.6094, 0.09417, 0.7873, 0.6094, 0.09417, 0.7873, 0.6094, 0.09417, 0.7873, 0.6094, 0.09417, 0.7873, 0.6094, 0.09417, 0.7873, 0.6094, 0.09417, 0.7873, 0.6094, 0.09417, 0.7873, 0.6094, 0.09417, 0.7873, 0.6094, 0.09417, 0.7873, 0.6094, 0.9824, 0.02583, -0.1852, 0.9824, 0.02582, -0.1852, 0.9824, 0.02582, -0.1852, 0.9824, 0.02582, -0.1852, 0.9824, 0.02582, -0.1852, 0.9824, 0.02582, -0.1852, 0.9824, 0.02582, -0.1852, 0.9824, 0.02582, -0.1852, 0.9824, 0.02582, -0.1852, 0.9824, 0.02582, -0.1852, 0.9824, 0.02582, -0.1852, 0.9824, 0.02582, -0.1852, -0.09417, -0.7873, -0.6094, -0.09417, -0.7873, -0.6094, -0.09417, -0.7873, -0.6094, -0.09417, -0.7873, -0.6094, -0.09417, -0.7873, -0.6094, -0.09417, -0.7873, -0.6094, -0.09417, -0.7873, -0.6094, -0.09417, -0.7873, -0.6094, -0.09417, -0.7873, -0.6094, -0.09417, -0.7873, -0.6094, -0.09417, -0.7873, -0.6094, -0.09417, -0.7873, -0.6094, -0.09417, -0.7873, -0.6094, -0.09417, -0.7873, -0.6094, -0.09417, -0.7873, -0.6094, -0.09417, -0.7873, -0.6094, -0.09417, -0.7873, -0.6094, -0.09417, -0.7873, -0.6094, -0.1615, 0.6161, -0.771, -0.1615, 0.6161, -0.771, -0.1615, 0.6161, -0.771, -0.1615, 0.6161, -0.771, -0.1615, 0.6161, -0.771, -0.1615, 0.6161, -0.771, -0.1615, 0.6161, -0.771, -0.1615, 0.6161, -0.771, -0.1615, 0.6161, -0.771, -0.1615, 0.6161, -0.771, -0.1615, 0.6161, -0.771, -0.1615, 0.6161, -0.771, -0.1615, 0.6161, -0.771, -0.1615, 0.6161, -0.771, -0.1615, 0.6161, -0.771, -0.02629, 0.9958, -0.08795, -0.02629, 0.9958, -0.08795, -0.02629, 0.9958, -0.08795, -0.02629, 0.9958, -0.08795, -0.02629, 0.9958, -0.08795, -0.02629, 0.9958, -0.08796, -0.9853, 0.1333, -0.1071, -0.9853, 0.1333, -0.1071, -0.9853, 0.1333, -0.1071, -0.9905, 0.08689, -0.1069, -0.9905, 0.08689, -0.1069, -0.9905, 0.08689, -0.1069, -0.9893, 0.1139, -0.09127, -0.9893, 0.1139, -0.09127, -0.9893, 0.1139, -0.09127, -0.9866, 0.09082, -0.1359, -0.9866, 0.09082, -0.1359, -0.9866, 0.09082, -0.1359, 3.158e-06, -0.5877, -0.8091, 3.074e-06, -0.5877, -0.8091, 2.971e-06, -0.5877, -0.8091, 3.074e-06, -0.5877, -0.8091, 3.158e-06, -0.5877, -0.8091, 3.262e-06, -0.5877, -0.8091, 3.635e-05, -0.8091, 0.5877, 3.635e-05, -0.8091, 0.5877, 3.635e-05, -0.8091, 0.5877, 3.635e-05, -0.8091, 0.5877, 3.635e-05, -0.8091, 0.5877, 3.635e-05, -0.8091, 0.5877, -3.295e-06, 0.5877, 0.8091, -3.228e-06, 0.5877, 0.8091, -3.145e-06, 0.5877, 0.8091, -3.228e-06, 0.5877, 0.8091, -3.295e-06, 0.5877, 0.8091, -3.378e-06, 0.5877, 0.8091, -3.62e-05, 0.8091, -0.5877, -3.626e-05, 0.8091, -0.5877, -3.635e-05, 0.8091, -0.5877, -3.626e-05, 0.8091, -0.5877, -3.62e-05, 0.8091, -0.5877, -3.611e-05, 0.8091, -0.5877, -1.0, -3.224e-05, 2.347e-05, -1.0, -3.224e-05, 2.347e-05, -1.0, -3.243e-05, 2.347e-05, -1.0, -3.224e-05, 2.347e-05, -1.0, -3.224e-05, 2.347e-05, -1.0, -3.205e-05, 2.347e-05, 0.06774, -0.8361, -0.5444, 0.06773, -0.8361, -0.5444, 0.06774, -0.8361, -0.5444, 0.06773, -0.8361, -0.5444, 0.06774, -0.8361, -0.5444, 0.06773, -0.8361, -0.5444, -0.04367, -0.5477, 0.8356, -0.04367, -0.5477, 0.8356, -0.04367, -0.5477, 0.8356, -0.04367, -0.5477, 0.8356, -0.04367, -0.5477, 0.8356, -0.04367, -0.5477, 0.8356, 0.07878, -0.2039, -0.9758, 0.07878, -0.2039, -0.9758, 0.07878, -0.2039, -0.9758, 0.07878, -0.2039, -0.9758, 0.07878, -0.2039, -0.9758, 0.07877, -0.2039, -0.9758, 0.01716, -0.9788, 0.204, 0.01716, -0.9788, 0.204, 0.01716, -0.9788, 0.204, 0.01716, -0.9788, 0.204, 0.01716, -0.9788, 0.204, 0.01716, -0.9788, 0.204, -0.07876, 0.2032, 0.976, -0.07876, 0.2032, 0.976, -0.07876, 0.2032, 0.976, -0.07876, 0.2032, 0.976, -0.07876, 0.2032, 0.976, -0.07877, 0.2032, 0.976, 0.9692, -0.2174, 0.1159, 0.9692, -0.2174, 0.1159, 0.9692, -0.2174, 0.1159, 0.9705, -0.2083, 0.1215, 0.9705, -0.2083, 0.1215, 0.9705, -0.2083, 0.1215, 0.8399, -0.514, 0.1743, 0.8399, -0.514, 0.1743, 0.8399, -0.514, 0.1743, 0.8398, -0.5141, 0.1742, 0.8398, -0.5141, 0.1742, 0.8398, -0.5141, 0.1742, -0.1118, 0.9911, 0.07269, -0.1118, 0.9911, 0.07269, -0.1118, 0.9911, 0.07269, -0.1118, 0.9911, 0.07269, -0.1118, 0.9911, 0.07269, -0.1118, 0.9911, 0.07269, 0.05986, -0.06631, 0.996, 0.05986, -0.06631, 0.996, 0.05986, -0.06631, 0.996, 0.05986, -0.06631, 0.996, 0.05986, -0.06631, 0.996, 0.05987, -0.0663, 0.996, -0.07202, 0.9949, 0.07056, -0.07202, 0.9949, 0.07056, -0.07203, 0.9949, 0.07056, -0.07202, 0.9949, 0.07056, -0.07202, 0.9949, 0.07056, -0.07201, 0.9949, 0.07057, -0.07203, 0.9949, 0.07056, -0.07203, 0.9949, 0.07056, -0.07203, 0.9949, 0.07056, -0.07203, 0.9949, 0.07056, -0.07203, 0.9949, 0.07056, -0.07203, 0.9949, 0.07056, 0.9956, 0.07596, -0.05478, 0.9956, 0.07596, -0.05478, 0.9956, 0.07596, -0.05478, 0.9956, 0.07596, -0.05478, 0.9956, 0.07596, -0.05478, 0.9956, 0.07596, -0.05478, -0.07202, 0.9949, 0.07056, -0.07202, 0.9949, 0.07056, -0.07203, 0.9949, 0.07057, -0.07202, 0.9949, 0.07056, -0.07202, 0.9949, 0.07056, -0.07201, 0.9949, 0.07056, -0.05986, 0.06631, -0.996, -0.05986, 0.06631, -0.996, -0.05986, 0.06631, -0.996, -0.05986, 0.06631, -0.996, -0.05986, 0.06631, -0.996, -0.05987, 0.0663, -0.996, -0.05987, 0.06631, -0.996, -0.05987, 0.06631, -0.996, -0.05987, 0.06631, -0.996, -0.05987, 0.06631, -0.996, -0.05987, 0.06631, -0.996, -0.05987, 0.06631, -0.996, 0.05987, -0.06631, 0.996, 0.05986, -0.06631, 0.996, 0.05987, -0.0663, 0.996, 0.05986, -0.06631, 0.996, 0.05987, -0.06631, 0.996, 0.05986, -0.06631, 0.996, -0.05987, 0.06631, -0.996, -0.05986, 0.06631, -0.996, -0.05986, 0.06631, -0.996, -0.05986, 0.06631, -0.996, -0.05987, 0.06631, -0.996, -0.05987, 0.0663, -0.996, -0.07203, 0.9949, 0.07056, -0.07203, 0.9949, 0.07056, -0.07203, 0.9949, 0.07056, -0.07203, 0.9949, 0.07056, -0.07203, 0.9949, 0.07056, -0.07203, 0.9949, 0.07056, -0.1118, 0.9911, 0.07269, -0.1118, 0.9911, 0.0727, -0.1118, 0.9911, 0.07271, -0.1118, 0.9911, 0.0727, -0.1118, 0.9911, 0.07269, -0.1118, 0.9911, 0.07269, -0.9956, -0.07596, 0.05478, -0.9956, -0.07596, 0.05479, -0.9956, -0.07596, 0.05478, -0.9956, -0.07596, 0.05479, -0.9956, -0.07596, 0.05478, -0.9956, -0.07596, 0.05478, -0.9956, -0.07596, 0.05478, -0.9956, -0.07596, 0.05478, -0.9956, -0.07596, 0.05478, -0.9956, -0.07596, 0.05478, -0.9956, -0.07596, 0.05478, -0.9956, -0.07596, 0.05479, -0.9956, -0.07595, 0.05479, -0.9956, -0.07596, 0.05479, -0.9956, -0.07596, 0.05478, -0.9956, -0.07596, 0.05479, -0.9956, -0.07595, 0.05479, -0.9956, -0.07596, 0.05479, -0.9956, -0.07596, 0.05478, -0.9956, -0.07596, 0.05479, -0.9956, -0.07595, 0.05479, -0.9956, -0.07596, 0.05479, -0.9956, -0.07596, 0.05478, -0.9956, -0.07596, 0.05478, -0.9956, -0.07596, 0.05478, -0.9956, -0.07596, 0.05478, -0.9956, -0.07596, 0.05478, -0.9956, -0.07596, 0.05478, -0.9956, -0.07596, 0.05478, -0.9956, -0.07596, 0.05478, -0.9956, -0.07596, 0.05478, -0.9956, -0.07596, 0.05478, -0.9956, -0.07596, 0.05478, -0.9956, -0.07596, 0.05478, -0.9956, -0.07596, 0.05478, -0.9956, -0.07596, 0.05478, 0.9956, 0.07596, -0.05479, 0.9956, 0.07596, -0.05478, 0.9956, 0.07596, -0.05479, 0.9956, 0.07596, -0.05479, 0.9956, 0.07596, -0.05478, 0.9956, 0.07596, -0.05479, 0.9956, 0.07596, -0.05478, 0.9956, 0.07596, -0.05478, 0.9956, 0.07596, -0.05479, 0.9956, 0.07596, -0.05478, 0.9956, 0.07596, -0.05478, 0.9956, 0.07596, -0.05478, 0.9956, 0.07596, -0.05478, 0.9956, 0.07596, -0.05478, 0.9956, 0.07596, -0.05478, 0.9956, 0.07597, -0.0548, 0.9956, 0.07596, -0.05479, 0.9956, 0.07596, -0.05479, 0.9956, 0.07596, -0.05478, 0.9956, 0.07596, -0.05479, 0.9956, 0.07596, -0.05479, 0.9956, 0.07596, -0.05479, 0.9956, 0.07596, -0.05479, 0.9956, 0.07596, -0.05478, 0.9956, 0.07596, -0.05479, 0.9956, 0.07596, -0.05479, 0.9956, 0.07596, -0.05479, 0.9956, 0.07596, -0.05479, 0.9956, 0.07596, -0.05479, 0.9956, 0.07596, -0.05479, 0.9956, 0.07596, -0.05479, 0.9956, 0.07596, -0.05479, 0.9956, 0.07596, -0.05478, 0.9956, 0.07596, -0.05478, 0.9956, 0.07596, -0.05478, 0.9956, 0.07596, -0.05479, 0.07202, -0.9949, -0.07056, 0.07202, -0.9949, -0.07056, 0.07202, -0.9949, -0.07056, 0.07202, -0.9949, -0.07056, 0.07202, -0.9949, -0.07056, 0.07202, -0.9949, -0.07056, 0.07202, -0.9949, -0.07056, 0.07202, -0.9949, -0.07056, 0.07202, -0.9949, -0.07057, -0.05987, 0.06631, -0.996, -0.05987, 0.0663, -0.996, -0.05987, 0.0663, -0.996, -0.05987, 0.0663, -0.996, -0.05987, 0.06631, -0.996, -0.05987, 0.06631, -0.996, -0.05987, 0.06631, -0.996, -0.05987, 0.06631, -0.996, -0.05987, 0.06631, -0.996, -0.05987, 0.06631, -0.996, -0.05987, 0.06631, -0.996, -0.05987, 0.06631, -0.996, -0.05986, 0.06631, -0.996, -0.05987, 0.06631, -0.996, -0.05987, 0.06631, -0.996, -0.05987, 0.06631, -0.996, -0.05986, 0.06631, -0.996, -0.05986, 0.06631, -0.996, 0.05987, -0.06631, 0.996, 0.05987, -0.06631, 0.996, 0.05987, -0.0663, 0.996, 0.05987, -0.0663, 0.996, 0.05987, -0.0663, 0.996, 0.05987, -0.06631, 0.996, 0.05987, -0.0663, 0.996, 0.05987, -0.0663, 0.996, 0.05987, -0.06631, 0.996, 0.05987, -0.06631, 0.996, 0.05987, -0.06631, 0.996, 0.05987, -0.0663, 0.996, 0.05987, -0.06631, 0.996, 0.05987, -0.06631, 0.996, 0.05987, -0.06631, 0.996, 0.05987, -0.06631, 0.996, 0.05987, -0.06631, 0.996, 0.05987, -0.06631, 0.996, -0.9956, -0.07596, 0.05479, -0.9956, -0.07595, 0.05479, -0.9956, -0.07596, 0.05478, -0.9956, -0.07596, 0.05478, -0.9956, -0.07596, 0.05478, -0.9956, -0.07595, 0.05479, -0.9956, -0.07596, 0.05478, -0.9956, -0.07596, 0.05478, -0.9956, -0.07596, 0.05478, -0.9956, -0.07596, 0.05478, -0.9956, -0.07596, 0.05478, -0.9956, -0.07596, 0.05478, -0.07202, 0.9949, 0.07056, -0.07202, 0.9949, 0.07056, -0.07202, 0.9949, 0.07056, -0.07202, 0.9949, 0.07056, -0.07202, 0.9949, 0.07056, -0.07202, 0.9949, 0.07056, -0.07203, 0.9949, 0.07056, -0.07202, 0.9949, 0.07056, -0.07202, 0.9949, 0.07056, -0.07203, 0.9949, 0.07056, -0.07202, 0.9949, 0.07056, -0.07203, 0.9949, 0.07056, -0.07202, 0.9949, 0.07056, -0.07203, 0.9949, 0.07056, -0.07203, 0.9949, 0.07056])] * 3)])
me_cube = bpy.data.meshes.new('Cube')
me_cube.from_pydata([(1.0, 1.0, -1.0), (1.0, -1.0, -1.0), (-1.0, -1.0, -1.0), (-1.0, 1.0, -1.0), (1.0, 1.0, 1.0), (1.0, -1.0, 1.0), (-1.0, -1.0, 1.0), (-1.0, 1.0, 1.0)], [(0, 1), (0, 3), (0, 4), (1, 2), (1, 5), (2, 3), (2, 6), (3, 7), (4, 5), (4, 7), (5, 6), (6, 7)], [])
me_cube.materials.append(mat_blank)
me_cube.use_remesh_preserve_volume = False
me_cube.use_remesh_preserve_attributes = False
me_cube.use_mirror_vertex_groups = False
me_cube.update()

# ---- objects
ob_gridb = bpy.data.objects.new('gridb', me_cube_002)
ob_bulletinboard = bpy.data.objects.new('bulletinboard', me_cube_001)
ob_player_base_mesh_042 = bpy.data.objects.new('player_base_Mesh.042', me_player_base_mesh_042)
ob_bounds_bulletinboard = bpy.data.objects.new('bounds bulletinboard', me_cube)
ob_lamp = bpy.data.objects.new('Lamp', light_lamp)
ob_camera = bpy.data.objects.new('Camera', cam_camera)

# ---- transforms, parenting, visibility, modifiers, constraints
ob_gridb.location = (0.0, 2.0, 3.6)
ob_gridb.scale = (5.0, 2.0, 3.6)
ob_gridb.lock_rotations_4d = False
ob_gridb.empty_display_type = 'ARROWS'
ob_gridb.lineart.crease_threshold = 0.0
ob_bulletinboard.location = (0.0, 2.0, 3.6)
ob_bulletinboard.scale = (5.0, 1.5, 3.6)
ob_bulletinboard.lock_rotations_4d = False
ob_bulletinboard.empty_display_type = 'ARROWS'
ob_bulletinboard.lineart.crease_threshold = 0.0
ob_player_base_mesh_042.location = (0.0, -3.6, 3.1)
ob_player_base_mesh_042.lineart.crease_threshold = 0.0
ob_bounds_bulletinboard.location = (0.0, 2.0, 3.6)
ob_bounds_bulletinboard.scale = (5.0, 2.0, 3.6)
ob_bounds_bulletinboard.lock_rotations_4d = False
ob_bounds_bulletinboard.empty_display_type = 'ARROWS'
ob_bounds_bulletinboard.lineart.crease_threshold = 0.0
ob_lamp.location = (4.076, 1.005, 5.904)
ob_lamp.rotation_euler = (0.6503, 0.05522, 1.866)
ob_lamp.lock_rotations_4d = False
ob_lamp.empty_display_type = 'ARROWS'
ob_lamp.color = (0.0, 0.0, 0.0, 0.0)
ob_lamp.lineart.crease_threshold = 0.0
ob_camera.location = (7.481, -6.508, 5.344)
ob_camera.rotation_euler = (1.109, 0.0, 0.8149)
ob_camera.lock_rotations_4d = False
ob_camera.empty_display_type = 'ARROWS'
ob_camera.color = (0.0, 0.0, 0.0, 0.0)
ob_camera.display_type = 'WIRE'
ob_camera.lineart.crease_threshold = 0.0

# ---- collection membership
col_collection_1.objects.link(ob_gridb)
col_collection_1.objects.link(ob_bulletinboard)
col_collection_1.objects.link(ob_player_base_mesh_042)
col_collection_1.objects.link(ob_bounds_bulletinboard)
col_collection_1.objects.link(ob_lamp)
col_collection_1.objects.link(ob_camera)

# ---- scene / render settings (as saved in the file)
scene.camera = ob_camera
scene.frame_start = 1; scene.frame_end = 250; scene.frame_set(1)
scene.render.engine = 'BLENDER_EEVEE_NEXT'
scene.render.resolution_percentage = 50
scene.render.dither_intensity = 0.0
scene.cycles.use_denoising = False
scene.cycles.samples = 128
scene.cycles.sampling_pattern = 'TABULATED_SOBOL'
scene.cycles.use_adaptive_sampling = False
scene.cycles.use_light_tree = False
scene.cycles.blur_glossy = 0.0
scene.cycles.sample_clamp_indirect = 0.0
scene.view_settings.view_transform = 'Raw'
bpy.context.view_layer.update()

